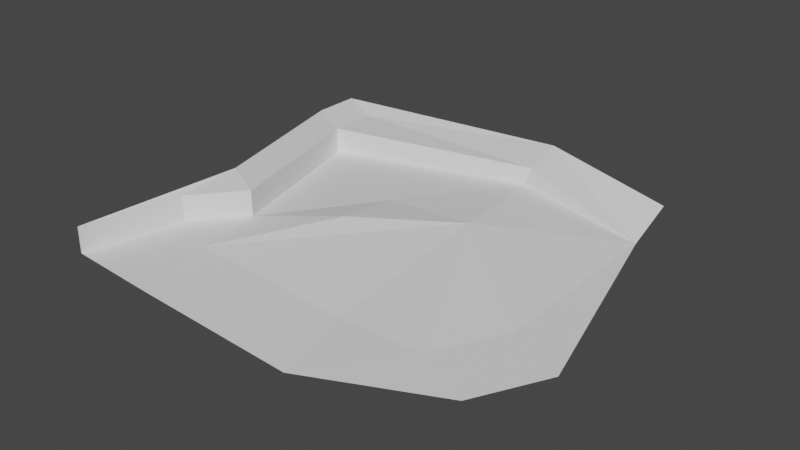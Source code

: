 # Source: field.blend  (saved by Blender 2.80.75; exported with 4.5.12 LTS)
import bpy
from mathutils import Matrix  # noqa: F401  (used for matrix-valued properties, if any)

bpy.ops.wm.read_factory_settings(use_empty=True)
scene = bpy.context.scene
scene.name = 'Scene'

# ---- collections
col_collection = bpy.data.collections.new('Collection'); scene.collection.children.link(col_collection)

# ---- world
world_world = bpy.data.worlds.new('World'); scene.world = world_world
world_world.use_nodes = True; world_world.node_tree.nodes.clear()
_N = world_world.node_tree.nodes; _L = world_world.node_tree.links
n0 = _N.new('ShaderNodeOutputWorld'); n0.name = 'World Output'; n0.location = (300, 300)
n1 = _N.new('ShaderNodeBackground'); n1.name = 'Background'; n1.location = (10, 300)
n1.inputs[0].default_value = (0.05088, 0.05088, 0.05088, 1.0)
_L.new(n1.outputs[0], n0.inputs[0])
n0.is_active_output = True
world_world.color = (0.05088, 0.05088, 0.05088)
world_world.use_sun_shadow = False
world_world.sun_shadow_jitter_overblur = 0.0

# ---- meshes
me_plane = bpy.data.meshes.new('Plane')
me_plane.from_pydata([(-1.0, -1.0, 0.07187), (0.7982, 0.1044, 0.1471), (-1.552, 0.8194, 0.0), (0.6539, 1.259, 0.08484), (2.082, -1.0, 0.0), (2.082, 1.0, 0.0), (-0.8916, -1.724, 0.07187), (0.79, -1.724, -0.02383), (1.699, -1.724, 1.863e-09), (-1.0, -1.0, 0.3462), (-1.552, 0.8194, 0.2744), (0.6891, 1.289, 0.2775), (2.082, 1.504, 0.2026), (-1.552, 1.324, 0.2744), (0.6539, 1.764, 0.3592), (-1.396, -0.8345, 0.4108), (-1.948, 0.9849, 0.339), (-1.948, 1.489, 0.339), (-0.1756, -0.5781, 0.1716), (-0.173, 0.1295, 0.07835), (-1.426, -1.498, 0.07187), (-1.426, -1.498, 0.3462), (-1.644, -2.526, 0.07187), (-1.644, -2.526, 0.3462), (-0.665, -2.592, 0.07187), (1.017, -2.592, -0.02383), (2.697, -1.306, 0.0), (2.315, -2.03, 1.863e-09)], [], [(2, 3, 19, 0), (3, 1, 19), (3, 5, 1), (5, 4, 1), (6, 1, 7), (0, 18, 6), (1, 4, 8), (8, 7, 1), (3, 2, 10, 11), (2, 0, 9, 10), (3, 11, 5), (11, 14, 5), (11, 10, 13, 14), (14, 12, 5), (13, 10, 16, 17), (10, 9, 15, 16), (13, 17, 14), (1, 18, 19), (18, 0, 19), (18, 1, 6), (9, 0, 20, 21), (21, 20, 22, 23), (9, 21, 15), (21, 23, 15), (0, 6, 20), (20, 6, 22), (6, 7, 25, 24), (6, 24, 22), (7, 8, 25), (8, 4, 26, 27), (8, 27, 25), (5, 26, 4)])
_uv = me_plane.uv_layers.new(name='UVMap')
_uv.uv.foreach_set('vector', [0.0, 0.0, 0.0, 0.0, 0.0, 0.0, 0.0, 0.0, 0.0, 0.0, 0.0, 0.0, 0.0, 0.0, 0.0, 0.0, 0.0, 0.0, 0.0, 0.0, 0.0, 0.0, 0.0, 0.0, 0.0, 0.0, 0.0, 0.0, 0.0, 0.0, 0.0, 0.0, 0.0, 0.0, 0.0, 0.0, 0.0, 0.0, 0.0, 0.0, 0.0, 0.0, 0.0, 0.0, 0.0, 0.0, 0.0, 0.0, 0.0, 0.0, 0.0, 0.0, 0.0, 0.0, 0.0, 0.0, 0.0, 0.0, 0.0, 0.0, 0.0, 0.0, 0.0, 0.0, 0.0, 0.0, 0.0, 0.0, 0.0, 0.0, 0.0, 0.0, 0.0, 0.0, 0.0, 0.0, 0.0, 0.0, 0.0, 0.0, 0.0, 0.0, 0.0, 0.0, 0.0, 0.0, 0.0, 0.0, 0.0, 0.0, 0.0, 0.0, 0.0, 0.0, 0.0, 0.0, 0.0, 0.0, 0.0, 0.0, 0.0, 0.0, 0.0, 0.0, 0.0, 0.0, 0.0, 0.0, 0.0, 0.0, 0.0, 0.0, 0.0, 0.0, 0.0, 0.0, 0.0, 0.0, 0.0, 0.0, 0.0, 0.0, 0.0, 0.0, 0.0, 0.0, 0.0, 0.0, 0.0, 0.0, 0.0, 0.0, 0.0, 0.0, 0.0, 0.0, 0.0, 0.0, 0.0, 0.0, 0.0, 0.0, 0.0, 0.0, 0.0, 0.0, 0.0, 0.0, 0.0, 0.0, 0.0, 0.0, 0.0, 0.0, 0.0, 0.0, 0.0, 0.0, 0.0, 0.0, 0.0, 0.0, 0.0, 0.0, 0.0, 0.0, 0.0, 0.0, 0.0, 0.0, 0.0, 0.0, 0.0, 0.0, 0.0, 0.0, 0.0, 0.0, 0.0, 0.0, 0.0, 0.0, 0.0, 0.0, 0.0, 0.0, 0.0, 0.0, 0.0, 0.0, 0.0, 0.0, 0.0, 0.0, 0.0, 0.0, 0.0, 0.0, 0.0, 0.0, 0.0, 0.0, 0.0, 0.0, 0.0, 0.0, 0.0, 0.0, 0.0, 0.0, 0.0, 0.0])
me_plane.use_remesh_preserve_volume = False
me_plane.use_remesh_preserve_attributes = False
me_plane.use_mirror_vertex_groups = False
me_plane.update()
me_suzanne = bpy.data.meshes.new('Suzanne')
me_suzanne.from_pydata([(0.4375, -0.7656, 0.1641), (-0.4375, -0.7656, 0.1641), (0.5, -0.6875, 0.09375), (-0.5, -0.6875, 0.09375), (0.5469, -0.5781, 0.05469), (-0.5469, -0.5781, 0.05469), (0.3516, -0.6172, -0.02344), (-0.3516, -0.6172, -0.02344), (0.3516, -0.7188, 0.03125), (-0.3516, -0.7188, 0.03125), (0.3516, -0.7812, 0.1328), (-0.3516, -0.7812, 0.1328), (0.2734, -0.7969, 0.1641), (-0.2734, -0.7969, 0.1641), (0.2031, -0.7422, 0.09375), (-0.2031, -0.7422, 0.09375), (0.1562, -0.6484, 0.05469), (-0.1562, -0.6484, 0.05469), (0.07812, -0.6562, 0.2422), (-0.07812, -0.6562, 0.2422), (0.1406, -0.7422, 0.2422), (-0.1406, -0.7422, 0.2422), (0.2422, -0.7969, 0.2422), (-0.2422, -0.7969, 0.2422), (0.2734, -0.7969, 0.3281), (-0.2734, -0.7969, 0.3281), (0.2031, -0.7422, 0.3906), (-0.2031, -0.7422, 0.3906), (0.1562, -0.6484, 0.4375), (-0.1562, -0.6484, 0.4375), (0.3516, -0.6172, 0.5156), (-0.3516, -0.6172, 0.5156), (0.3516, -0.7188, 0.4531), (-0.3516, -0.7188, 0.4531), (0.3516, -0.7812, 0.3594), (-0.3516, -0.7812, 0.3594), (0.4375, -0.7656, 0.3281), (-0.4375, -0.7656, 0.3281), (0.5, -0.6875, 0.3906), (-0.5, -0.6875, 0.3906), (0.5469, -0.5781, 0.4375), (-0.5469, -0.5781, 0.4375), (0.625, -0.5625, 0.2422), (-0.625, -0.5625, 0.2422), (0.5625, -0.6719, 0.2422), (-0.5625, -0.6719, 0.2422), (0.4688, -0.7578, 0.2422), (-0.4688, -0.7578, 0.2422), (0.4766, -0.7734, 0.2422), (-0.4766, -0.7734, 0.2422), (0.4453, -0.7812, 0.3359), (-0.4453, -0.7812, 0.3359), (0.3516, -0.8047, 0.375), (-0.3516, -0.8047, 0.375), (0.2656, -0.8203, 0.3359), (-0.2656, -0.8203, 0.3359), (0.2266, -0.8203, 0.2422), (-0.2266, -0.8203, 0.2422), (0.2656, -0.8203, 0.1562), (-0.2656, -0.8203, 0.1562), (0.3516, -0.8281, 0.2422), (-0.3516, -0.8281, 0.2422), (0.3516, -0.8047, 0.1172), (-0.3516, -0.8047, 0.1172), (0.4453, -0.7812, 0.1562), (-0.4453, -0.7812, 0.1562), (0.0, -0.7422, 0.4297), (0.0, -0.8203, 0.3516), (0.0, -0.7344, -0.6797), (0.0, -0.7812, -0.3203), (0.0, -0.7969, -0.1875), (0.0, -0.7188, -0.7734), (0.0, -0.6016, 0.4062), (0.0, -0.5703, 0.5703), (0.0, 0.5469, 0.8984), (0.0, 0.8516, 0.5625), (0.0, 0.8281, 0.07031), (0.0, 0.3516, -0.3828), (0.2031, -0.5625, -0.1875), (-0.2031, -0.5625, -0.1875), (0.3125, -0.5703, -0.4375), (-0.3125, -0.5703, -0.4375), (0.3516, -0.5703, -0.6953), (-0.3516, -0.5703, -0.6953), (0.3672, -0.5312, -0.8906), (-0.3672, -0.5312, -0.8906), (0.3281, -0.5234, -0.9453), (-0.3281, -0.5234, -0.9453), (0.1797, -0.5547, -0.9688), (-0.1797, -0.5547, -0.9688), (0.0, -0.5781, -0.9844), (0.4375, -0.5312, -0.1406), (-0.4375, -0.5312, -0.1406), (0.6328, -0.5391, -0.03906), (-0.6328, -0.5391, -0.03906), (0.8281, -0.4453, 0.1484), (-0.8281, -0.4453, 0.1484), (0.8594, -0.5938, 0.4297), (-0.8594, -0.5938, 0.4297), (0.7109, -0.625, 0.4844), (-0.7109, -0.625, 0.4844), (0.4922, -0.6875, 0.6016), (-0.4922, -0.6875, 0.6016), (0.3203, -0.7344, 0.7578), (-0.3203, -0.7344, 0.7578), (0.1562, -0.7578, 0.7188), (-0.1562, -0.7578, 0.7188), (0.0625, -0.75, 0.4922), (-0.0625, -0.75, 0.4922), (0.1641, -0.7734, 0.4141), (-0.1641, -0.7734, 0.4141), (0.125, -0.7656, 0.3047), (-0.125, -0.7656, 0.3047), (0.2031, -0.7422, 0.09375), (-0.2031, -0.7422, 0.09375), (0.375, -0.7031, 0.01562), (-0.375, -0.7031, 0.01562), (0.4922, -0.6719, 0.0625), (-0.4922, -0.6719, 0.0625), (0.625, -0.6484, 0.1875), (-0.625, -0.6484, 0.1875), (0.6406, -0.6484, 0.2969), (-0.6406, -0.6484, 0.2969), (0.6016, -0.6641, 0.375), (-0.6016, -0.6641, 0.375), (0.4297, -0.7188, 0.4375), (-0.4297, -0.7188, 0.4375), (0.25, -0.7578, 0.4688), (-0.25, -0.7578, 0.4688), (0.0, -0.7344, -0.7656), (0.1094, -0.7344, -0.7188), (-0.1094, -0.7344, -0.7188), (0.1172, -0.7109, -0.8359), (-0.1172, -0.7109, -0.8359), (0.0625, -0.6953, -0.8828), (-0.0625, -0.6953, -0.8828), (0.0, -0.6875, -0.8906), (0.0, -0.75, -0.1953), (0.0, -0.7422, -0.1406), (0.1016, -0.7422, -0.1484), (-0.1016, -0.7422, -0.1484), (0.125, -0.75, -0.2266), (-0.125, -0.75, -0.2266), (0.08594, -0.7422, -0.2891), (-0.08594, -0.7422, -0.2891), (0.3984, -0.6719, -0.04688), (-0.3984, -0.6719, -0.04688), (0.6172, -0.625, 0.05469), (-0.6172, -0.625, 0.05469), (0.7266, -0.6016, 0.2031), (-0.7266, -0.6016, 0.2031), (0.7422, -0.6562, 0.375), (-0.7422, -0.6562, 0.375), (0.6875, -0.7266, 0.4141), (-0.6875, -0.7266, 0.4141), (0.4375, -0.7969, 0.5469), (-0.4375, -0.7969, 0.5469), (0.3125, -0.8359, 0.6406), (-0.3125, -0.8359, 0.6406), (0.2031, -0.8516, 0.6172), (-0.2031, -0.8516, 0.6172), (0.1016, -0.8438, 0.4297), (-0.1016, -0.8438, 0.4297), (0.125, -0.8125, -0.1016), (-0.125, -0.8125, -0.1016), (0.2109, -0.7109, -0.4453), (-0.2109, -0.7109, -0.4453), (0.25, -0.6875, -0.7031), (-0.25, -0.6875, -0.7031), (0.2656, -0.6641, -0.8203), (-0.2656, -0.6641, -0.8203), (0.2344, -0.6328, -0.9141), (-0.2344, -0.6328, -0.9141), (0.1641, -0.6328, -0.9297), (-0.1641, -0.6328, -0.9297), (0.0, -0.6406, -0.9453), (0.0, -0.7266, 0.04688), (0.0, -0.7656, 0.2109), (0.3281, -0.7422, 0.4766), (-0.3281, -0.7422, 0.4766), (0.1641, -0.75, 0.1406), (-0.1641, -0.75, 0.1406), (0.1328, -0.7578, 0.2109), (-0.1328, -0.7578, 0.2109), (0.1172, -0.7344, -0.6875), (-0.1172, -0.7344, -0.6875), (0.07812, -0.75, -0.4453), (-0.07812, -0.75, -0.4453), (0.0, -0.75, -0.4453), (0.0, -0.7422, -0.3281), (0.09375, -0.7812, -0.2734), (-0.09375, -0.7812, -0.2734), (0.1328, -0.7969, -0.2266), (-0.1328, -0.7969, -0.2266), (0.1094, -0.7812, -0.1328), (-0.1094, -0.7812, -0.1328), (0.03906, -0.7812, -0.125), (-0.03906, -0.7812, -0.125), (0.0, -0.8281, -0.2031), (0.04688, -0.8125, -0.1484), (-0.04688, -0.8125, -0.1484), (0.09375, -0.8125, -0.1562), (-0.09375, -0.8125, -0.1562), (0.1094, -0.8281, -0.2266), (-0.1094, -0.8281, -0.2266), (0.07812, -0.8047, -0.25), (-0.07812, -0.8047, -0.25), (0.0, -0.8047, -0.2891), (0.2578, -0.5547, -0.3125), (-0.2578, -0.5547, -0.3125), (0.1641, -0.7109, -0.2422), (-0.1641, -0.7109, -0.2422), (0.1797, -0.7109, -0.3125), (-0.1797, -0.7109, -0.3125), (0.2344, -0.5547, -0.25), (-0.2344, -0.5547, -0.25), (0.0, -0.6875, -0.875), (0.04688, -0.6875, -0.8672), (-0.04688, -0.6875, -0.8672), (0.09375, -0.7109, -0.8203), (-0.09375, -0.7109, -0.8203), (0.09375, -0.7266, -0.7422), (-0.09375, -0.7266, -0.7422), (0.0, -0.6562, -0.7812), (0.09375, -0.6641, -0.75), (-0.09375, -0.6641, -0.75), (0.09375, -0.6406, -0.8125), (-0.09375, -0.6406, -0.8125), (0.04688, -0.6328, -0.8516), (-0.04688, -0.6328, -0.8516), (0.0, -0.6328, -0.8594), (0.1719, -0.7812, 0.2188), (-0.1719, -0.7812, 0.2188), (0.1875, -0.7734, 0.1562), (-0.1875, -0.7734, 0.1562), (0.3359, -0.7578, 0.4297), (-0.3359, -0.7578, 0.4297), (0.2734, -0.7734, 0.4219), (-0.2734, -0.7734, 0.4219), (0.4219, -0.7734, 0.3984), (-0.4219, -0.7734, 0.3984), (0.5625, -0.6953, 0.3516), (-0.5625, -0.6953, 0.3516), (0.5859, -0.6875, 0.2891), (-0.5859, -0.6875, 0.2891), (0.5781, -0.6797, 0.1953), (-0.5781, -0.6797, 0.1953), (0.4766, -0.7188, 0.1016), (-0.4766, -0.7188, 0.1016), (0.375, -0.7422, 0.0625), (-0.375, -0.7422, 0.0625), (0.2266, -0.7812, 0.1094), (-0.2266, -0.7812, 0.1094), (0.1797, -0.7812, 0.2969), (-0.1797, -0.7812, 0.2969), (0.2109, -0.7812, 0.375), (-0.2109, -0.7812, 0.375), (0.2344, -0.7578, 0.3594), (-0.2344, -0.7578, 0.3594), (0.1953, -0.7578, 0.2969), (-0.1953, -0.7578, 0.2969), (0.2422, -0.7578, 0.125), (-0.2422, -0.7578, 0.125), (0.375, -0.7266, 0.08594), (-0.375, -0.7266, 0.08594), (0.4609, -0.7031, 0.1172), (-0.4609, -0.7031, 0.1172), (0.5469, -0.6719, 0.2109), (-0.5469, -0.6719, 0.2109), (0.5547, -0.6719, 0.2812), (-0.5547, -0.6719, 0.2812), (0.5312, -0.6797, 0.3359), (-0.5312, -0.6797, 0.3359), (0.4141, -0.75, 0.3906), (-0.4141, -0.75, 0.3906), (0.2812, -0.7656, 0.3984), (-0.2812, -0.7656, 0.3984), (0.3359, -0.75, 0.4062), (-0.3359, -0.75, 0.4062), (0.2031, -0.75, 0.1719), (-0.2031, -0.75, 0.1719), (0.1953, -0.75, 0.2266), (-0.1953, -0.75, 0.2266), (0.1094, -0.6094, 0.4609), (-0.1094, -0.6094, 0.4609), (0.1953, -0.6172, 0.6641), (-0.1953, -0.6172, 0.6641), (0.3359, -0.5938, 0.6875), (-0.3359, -0.5938, 0.6875), (0.4844, -0.5547, 0.5547), (-0.4844, -0.5547, 0.5547), (0.6797, -0.4922, 0.4531), (-0.6797, -0.4922, 0.4531), (0.7969, -0.4609, 0.4062), (-0.7969, -0.4609, 0.4062), (0.7734, -0.375, 0.1641), (-0.7734, -0.375, 0.1641), (0.6016, -0.4141, 0.0), (-0.6016, -0.4141, 0.0), (0.4375, -0.4688, -0.09375), (-0.4375, -0.4688, -0.09375), (0.0, -0.2891, 0.8984), (0.0, 0.07812, 0.9844), (0.0, 0.6719, -0.1953), (0.0, -0.1875, -0.4609), (0.0, -0.4609, -0.9766), (0.0, -0.3438, -0.8047), (0.0, -0.3203, -0.5703), (0.0, -0.2812, -0.4844), (0.8516, -0.05469, 0.2344), (-0.8516, -0.05469, 0.2344), (0.8594, 0.04688, 0.3203), (-0.8594, 0.04688, 0.3203), (0.7734, 0.4375, 0.2656), (-0.7734, 0.4375, 0.2656), (0.4609, 0.7031, 0.4375), (-0.4609, 0.7031, 0.4375), (0.7344, -0.07031, -0.04688), (-0.7344, -0.07031, -0.04688), (0.5938, 0.1641, -0.125), (-0.5938, 0.1641, -0.125), (0.6406, 0.4297, -0.007812), (-0.6406, 0.4297, -0.007812), (0.3359, 0.6641, 0.05469), (-0.3359, 0.6641, 0.05469), (0.2344, -0.4062, -0.3516), (-0.2344, -0.4062, -0.3516), (0.1797, -0.2578, -0.4141), (-0.1797, -0.2578, -0.4141), (0.2891, -0.3828, -0.7109), (-0.2891, -0.3828, -0.7109), (0.25, -0.3906, -0.5), (-0.25, -0.3906, -0.5), (0.3281, -0.3984, -0.9141), (-0.3281, -0.3984, -0.9141), (0.1406, -0.3672, -0.7578), (-0.1406, -0.3672, -0.7578), (0.125, -0.3594, -0.5391), (-0.125, -0.3594, -0.5391), (0.1641, -0.4375, -0.9453), (-0.1641, -0.4375, -0.9453), (0.2188, -0.4297, -0.2812), (-0.2188, -0.4297, -0.2812), (0.2109, -0.4688, -0.2266), (-0.2109, -0.4688, -0.2266), (0.2031, -0.5, -0.1719), (-0.2031, -0.5, -0.1719), (0.2109, -0.1641, -0.3906), (-0.2109, -0.1641, -0.3906), (0.2969, 0.2656, -0.3125), (-0.2969, 0.2656, -0.3125), (0.3438, 0.5391, -0.1484), (-0.3438, 0.5391, -0.1484), (0.4531, 0.3828, 0.8672), (-0.4531, 0.3828, 0.8672), (0.4531, 0.07031, 0.9297), (-0.4531, 0.07031, 0.9297), (0.4531, -0.2344, 0.8516), (-0.4531, -0.2344, 0.8516), (0.4609, -0.4297, 0.5234), (-0.4609, -0.4297, 0.5234), (0.7266, -0.3359, 0.4062), (-0.7266, -0.3359, 0.4062), (0.6328, -0.2812, 0.4531), (-0.6328, -0.2812, 0.4531), (0.6406, -0.05469, 0.7031), (-0.6406, -0.05469, 0.7031), (0.7969, -0.125, 0.5625), (-0.7969, -0.125, 0.5625), (0.7969, 0.1172, 0.6172), (-0.7969, 0.1172, 0.6172), (0.6406, 0.1953, 0.75), (-0.6406, 0.1953, 0.75), (0.6406, 0.4453, 0.6797), (-0.6406, 0.4453, 0.6797), (0.7969, 0.3594, 0.5391), (-0.7969, 0.3594, 0.5391), (0.6172, 0.5859, 0.3281), (-0.6172, 0.5859, 0.3281), (0.4844, 0.5469, 0.02344), (-0.4844, 0.5469, 0.02344), (0.8203, 0.2031, 0.3281), (-0.8203, 0.2031, 0.3281), (0.4062, -0.1484, -0.1719), (-0.4062, -0.1484, -0.1719), (0.4297, 0.2109, -0.1953), (-0.4297, 0.2109, -0.1953), (0.8906, 0.2344, 0.4062), (-0.8906, 0.2344, 0.4062), (0.7734, 0.125, -0.1406), (-0.7734, 0.125, -0.1406), (1.039, 0.3281, -0.1016), (-1.039, 0.3281, -0.1016), (1.281, 0.4297, 0.05469), (-1.281, 0.4297, 0.05469), (1.352, 0.4219, 0.3203), (-1.352, 0.4219, 0.3203), (1.234, 0.4219, 0.5078), (-1.234, 0.4219, 0.5078), (1.023, 0.3125, 0.4766), (-1.023, 0.3125, 0.4766), (1.016, 0.2891, 0.4141), (-1.016, 0.2891, 0.4141), (1.188, 0.3906, 0.4375), (-1.188, 0.3906, 0.4375), (1.266, 0.4062, 0.2891), (-1.266, 0.4062, 0.2891), (1.211, 0.4062, 0.07812), (-1.211, 0.4062, 0.07812), (1.031, 0.3047, -0.03906), (-1.031, 0.3047, -0.03906), (0.8281, 0.1328, -0.07031), (-0.8281, 0.1328, -0.07031), (0.9219, 0.2188, 0.3594), (-0.9219, 0.2188, 0.3594), (0.9453, 0.2891, 0.3047), (-0.9453, 0.2891, 0.3047), (0.8828, 0.2109, -0.02344), (-0.8828, 0.2109, -0.02344), (1.039, 0.3672, 0.0), (-1.039, 0.3672, 0.0), (1.188, 0.4453, 0.09375), (-1.188, 0.4453, 0.09375), (1.234, 0.4453, 0.25), (-1.234, 0.4453, 0.25), (1.172, 0.4375, 0.3594), (-1.172, 0.4375, 0.3594), (1.023, 0.3594, 0.3438), (-1.023, 0.3594, 0.3438), (0.8438, 0.2109, 0.2891), (-0.8438, 0.2109, 0.2891), (0.8359, 0.2734, 0.1719), (-0.8359, 0.2734, 0.1719), (0.7578, 0.2734, 0.09375), (-0.7578, 0.2734, 0.09375), (0.8203, 0.2734, 0.08594), (-0.8203, 0.2734, 0.08594), (0.8438, 0.2734, 0.01562), (-0.8438, 0.2734, 0.01562), (0.8125, 0.2734, -0.01562), (-0.8125, 0.2734, -0.01562), (0.7266, 0.07031, 0.0), (-0.7266, 0.07031, 0.0), (0.7188, 0.1719, -0.02344), (-0.7188, 0.1719, -0.02344), (0.7188, 0.1875, 0.03906), (-0.7188, 0.1875, 0.03906), (0.7969, 0.2109, 0.2031), (-0.7969, 0.2109, 0.2031), (0.8906, 0.2656, 0.2422), (-0.8906, 0.2656, 0.2422), (0.8906, 0.3203, 0.2344), (-0.8906, 0.3203, 0.2344), (0.8125, 0.3203, -0.01562), (-0.8125, 0.3203, -0.01562), (0.8516, 0.3203, 0.01562), (-0.8516, 0.3203, 0.01562), (0.8281, 0.3203, 0.07812), (-0.8281, 0.3203, 0.07812), (0.7656, 0.3203, 0.09375), (-0.7656, 0.3203, 0.09375), (0.8438, 0.3203, 0.1719), (-0.8438, 0.3203, 0.1719), (1.039, 0.4141, 0.3281), (-1.039, 0.4141, 0.3281), (1.188, 0.4844, 0.3438), (-1.188, 0.4844, 0.3438), (1.258, 0.4922, 0.2422), (-1.258, 0.4922, 0.2422), (1.211, 0.4844, 0.08594), (-1.211, 0.4844, 0.08594), (1.047, 0.4219, 0.0), (-1.047, 0.4219, 0.0), (0.8828, 0.2656, -0.01562), (-0.8828, 0.2656, -0.01562), (0.9531, 0.3438, 0.2891), (-0.9531, 0.3438, 0.2891), (0.8906, 0.3281, 0.1094), (-0.8906, 0.3281, 0.1094), (0.9375, 0.3359, 0.0625), (-0.9375, 0.3359, 0.0625), (1.0, 0.3672, 0.125), (-1.0, 0.3672, 0.125), (0.9609, 0.3516, 0.1719), (-0.9609, 0.3516, 0.1719), (1.016, 0.375, 0.2344), (-1.016, 0.375, 0.2344), (1.055, 0.3828, 0.1875), (-1.055, 0.3828, 0.1875), (1.109, 0.3906, 0.2109), (-1.109, 0.3906, 0.2109), (1.086, 0.3906, 0.2734), (-1.086, 0.3906, 0.2734), (1.023, 0.4844, 0.4375), (-1.023, 0.4844, 0.4375), (1.25, 0.5469, 0.4688), (-1.25, 0.5469, 0.4688), (1.367, 0.5, 0.2969), (-1.367, 0.5, 0.2969), (1.312, 0.5312, 0.05469), (-1.312, 0.5312, 0.05469), (1.039, 0.4922, -0.08594), (-1.039, 0.4922, -0.08594), (0.7891, 0.3281, -0.125), (-0.7891, 0.3281, -0.125), (0.8594, 0.3828, 0.3828), (-0.8594, 0.3828, 0.3828)], [], [(46, 0, 2, 44), (3, 1, 47, 45), (44, 2, 4, 42), (5, 3, 45, 43), (2, 8, 6, 4), (7, 9, 3, 5), (0, 10, 8, 2), (9, 11, 1, 3), (10, 12, 14, 8), (15, 13, 11, 9), (8, 14, 16, 6), (17, 15, 9, 7), (14, 20, 18, 16), (19, 21, 15, 17), (12, 22, 20, 14), (21, 23, 13, 15), (22, 24, 26, 20), (27, 25, 23, 21), (20, 26, 28, 18), (29, 27, 21, 19), (26, 32, 30, 28), (31, 33, 27, 29), (24, 34, 32, 26), (33, 35, 25, 27), (34, 36, 38, 32), (39, 37, 35, 33), (32, 38, 40, 30), (41, 39, 33, 31), (38, 44, 42, 40), (43, 45, 39, 41), (36, 46, 44, 38), (45, 47, 37, 39), (46, 36, 50, 48), (51, 37, 47, 49), (36, 34, 52, 50), (53, 35, 37, 51), (34, 24, 54, 52), (55, 25, 35, 53), (24, 22, 56, 54), (57, 23, 25, 55), (22, 12, 58, 56), (59, 13, 23, 57), (12, 10, 62, 58), (63, 11, 13, 59), (10, 0, 64, 62), (65, 1, 11, 63), (0, 46, 48, 64), (49, 47, 1, 65), (60, 64, 48), (49, 65, 61), (62, 64, 60), (61, 65, 63), (60, 58, 62), (63, 59, 61), (60, 56, 58), (59, 57, 61), (60, 54, 56), (57, 55, 61), (60, 52, 54), (55, 53, 61), (60, 50, 52), (53, 51, 61), (60, 48, 50), (51, 49, 61), (88, 173, 175, 90), (175, 174, 89, 90), (86, 171, 173, 88), (174, 172, 87, 89), (84, 169, 171, 86), (172, 170, 85, 87), (82, 167, 169, 84), (170, 168, 83, 85), (80, 165, 167, 82), (168, 166, 81, 83), (78, 91, 145, 163), (146, 92, 79, 164), (91, 93, 147, 145), (148, 94, 92, 146), (93, 95, 149, 147), (150, 96, 94, 148), (95, 97, 151, 149), (152, 98, 96, 150), (97, 99, 153, 151), (154, 100, 98, 152), (99, 101, 155, 153), (156, 102, 100, 154), (101, 103, 157, 155), (158, 104, 102, 156), (103, 105, 159, 157), (160, 106, 104, 158), (105, 107, 161, 159), (162, 108, 106, 160), (107, 66, 67, 161), (67, 66, 108, 162), (109, 127, 159, 161), (160, 128, 110, 162), (127, 178, 157, 159), (158, 179, 128, 160), (125, 155, 157, 178), (158, 156, 126, 179), (123, 153, 155, 125), (156, 154, 124, 126), (121, 151, 153, 123), (154, 152, 122, 124), (119, 149, 151, 121), (152, 150, 120, 122), (117, 147, 149, 119), (150, 148, 118, 120), (115, 145, 147, 117), (148, 146, 116, 118), (113, 163, 145, 115), (146, 164, 114, 116), (113, 180, 176, 163), (176, 181, 114, 164), (109, 161, 67, 111), (67, 162, 110, 112), (111, 67, 177, 182), (177, 67, 112, 183), (176, 180, 182, 177), (183, 181, 176, 177), (134, 136, 175, 173), (175, 136, 135, 174), (132, 134, 173, 171), (174, 135, 133, 172), (130, 132, 171, 169), (172, 133, 131, 170), (165, 186, 184, 167), (185, 187, 166, 168), (130, 169, 167, 184), (168, 170, 131, 185), (143, 189, 188, 186), (188, 189, 144, 187), (184, 186, 188, 68), (188, 187, 185, 68), (129, 130, 184, 68), (185, 131, 129, 68), (141, 192, 190, 143), (191, 193, 142, 144), (139, 194, 192, 141), (193, 195, 140, 142), (138, 196, 194, 139), (195, 197, 138, 140), (137, 70, 196, 138), (197, 70, 137, 138), (189, 143, 190, 69), (191, 144, 189, 69), (69, 190, 205, 207), (206, 191, 69, 207), (70, 198, 199, 196), (200, 198, 70, 197), (196, 199, 201, 194), (202, 200, 197, 195), (194, 201, 203, 192), (204, 202, 195, 193), (192, 203, 205, 190), (206, 204, 193, 191), (198, 203, 201, 199), (202, 204, 198, 200), (198, 207, 205, 203), (206, 207, 198, 204), (138, 139, 163, 176), (164, 140, 138, 176), (139, 141, 210, 163), (211, 142, 140, 164), (141, 143, 212, 210), (213, 144, 142, 211), (143, 186, 165, 212), (166, 187, 144, 213), (80, 208, 212, 165), (213, 209, 81, 166), (208, 214, 210, 212), (211, 215, 209, 213), (78, 163, 210, 214), (211, 164, 79, 215), (130, 129, 71, 221), (71, 129, 131, 222), (132, 130, 221, 219), (222, 131, 133, 220), (134, 132, 219, 217), (220, 133, 135, 218), (136, 134, 217, 216), (218, 135, 136, 216), (216, 217, 228, 230), (229, 218, 216, 230), (217, 219, 226, 228), (227, 220, 218, 229), (219, 221, 224, 226), (225, 222, 220, 227), (221, 71, 223, 224), (223, 71, 222, 225), (223, 230, 228, 224), (229, 230, 223, 225), (224, 228, 226), (227, 229, 225), (182, 180, 233, 231), (234, 181, 183, 232), (111, 182, 231, 253), (232, 183, 112, 254), (109, 111, 253, 255), (254, 112, 110, 256), (180, 113, 251, 233), (252, 114, 181, 234), (113, 115, 249, 251), (250, 116, 114, 252), (115, 117, 247, 249), (248, 118, 116, 250), (117, 119, 245, 247), (246, 120, 118, 248), (119, 121, 243, 245), (244, 122, 120, 246), (121, 123, 241, 243), (242, 124, 122, 244), (123, 125, 239, 241), (240, 126, 124, 242), (125, 178, 235, 239), (236, 179, 126, 240), (178, 127, 237, 235), (238, 128, 179, 236), (127, 109, 255, 237), (256, 110, 128, 238), (237, 255, 257, 275), (258, 256, 238, 276), (235, 237, 275, 277), (276, 238, 236, 278), (239, 235, 277, 273), (278, 236, 240, 274), (241, 239, 273, 271), (274, 240, 242, 272), (243, 241, 271, 269), (272, 242, 244, 270), (245, 243, 269, 267), (270, 244, 246, 268), (247, 245, 267, 265), (268, 246, 248, 266), (249, 247, 265, 263), (266, 248, 250, 264), (251, 249, 263, 261), (264, 250, 252, 262), (233, 251, 261, 279), (262, 252, 234, 280), (255, 253, 259, 257), (260, 254, 256, 258), (253, 231, 281, 259), (282, 232, 254, 260), (231, 233, 279, 281), (280, 234, 232, 282), (66, 107, 283, 72), (284, 108, 66, 72), (107, 105, 285, 283), (286, 106, 108, 284), (105, 103, 287, 285), (288, 104, 106, 286), (103, 101, 289, 287), (290, 102, 104, 288), (101, 99, 291, 289), (292, 100, 102, 290), (99, 97, 293, 291), (294, 98, 100, 292), (97, 95, 295, 293), (296, 96, 98, 294), (95, 93, 297, 295), (298, 94, 96, 296), (93, 91, 299, 297), (300, 92, 94, 298), (307, 308, 327, 337), (328, 308, 307, 338), (306, 307, 337, 335), (338, 307, 306, 336), (305, 306, 335, 339), (336, 306, 305, 340), (88, 90, 305, 339), (305, 90, 89, 340), (86, 88, 339, 333), (340, 89, 87, 334), (84, 86, 333, 329), (334, 87, 85, 330), (82, 84, 329, 331), (330, 85, 83, 332), (329, 335, 337, 331), (338, 336, 330, 332), (329, 333, 339, 335), (340, 334, 330, 336), (325, 331, 337, 327), (338, 332, 326, 328), (80, 82, 331, 325), (332, 83, 81, 326), (208, 341, 343, 214), (344, 342, 209, 215), (80, 325, 341, 208), (342, 326, 81, 209), (78, 214, 343, 345), (344, 215, 79, 346), (78, 345, 299, 91), (300, 346, 79, 92), (76, 323, 351, 303), (352, 324, 76, 303), (303, 351, 349, 77), (350, 352, 303, 77), (77, 349, 347, 304), (348, 350, 77, 304), (304, 347, 327, 308), (328, 348, 304, 308), (325, 327, 347, 341), (348, 328, 326, 342), (295, 297, 317, 309), (318, 298, 296, 310), (75, 315, 323, 76), (324, 316, 75, 76), (301, 357, 355, 302), (356, 358, 301, 302), (302, 355, 353, 74), (354, 356, 302, 74), (74, 353, 315, 75), (316, 354, 74, 75), (291, 293, 361, 363), (362, 294, 292, 364), (363, 361, 367, 365), (368, 362, 364, 366), (365, 367, 369, 371), (370, 368, 366, 372), (371, 369, 375, 373), (376, 370, 372, 374), (313, 377, 373, 375), (374, 378, 314, 376), (315, 353, 373, 377), (374, 354, 316, 378), (353, 355, 371, 373), (372, 356, 354, 374), (355, 357, 365, 371), (366, 358, 356, 372), (357, 359, 363, 365), (364, 360, 358, 366), (289, 291, 363, 359), (364, 292, 290, 360), (73, 359, 357, 301), (358, 360, 73, 301), (283, 285, 287, 289), (288, 286, 284, 290), (283, 289, 359, 73), (360, 290, 284, 73), (72, 283, 73), (73, 284, 72), (293, 295, 309, 361), (310, 296, 294, 362), (309, 311, 367, 361), (368, 312, 310, 362), (311, 381, 369, 367), (370, 382, 312, 368), (313, 375, 369, 381), (370, 376, 314, 382), (347, 349, 385, 383), (386, 350, 348, 384), (317, 383, 385, 319), (386, 384, 318, 320), (297, 299, 383, 317), (384, 300, 298, 318), (299, 343, 341, 383), (342, 344, 300, 384), (341, 347, 383), (384, 348, 342), (299, 345, 343), (344, 346, 300), (313, 321, 379, 377), (380, 322, 314, 378), (315, 377, 379, 323), (380, 378, 316, 324), (319, 385, 379, 321), (380, 386, 320, 322), (349, 351, 379, 385), (380, 352, 350, 386), (323, 379, 351), (352, 380, 324), (399, 387, 413, 401), (414, 388, 400, 402), (399, 401, 403, 397), (404, 402, 400, 398), (397, 403, 405, 395), (406, 404, 398, 396), (395, 405, 407, 393), (408, 406, 396, 394), (393, 407, 409, 391), (410, 408, 394, 392), (391, 409, 411, 389), (412, 410, 392, 390), (409, 419, 417, 411), (418, 420, 410, 412), (407, 421, 419, 409), (420, 422, 408, 410), (405, 423, 421, 407), (422, 424, 406, 408), (403, 425, 423, 405), (424, 426, 404, 406), (401, 427, 425, 403), (426, 428, 402, 404), (401, 413, 415, 427), (416, 414, 402, 428), (317, 319, 443, 441), (444, 320, 318, 442), (319, 389, 411, 443), (412, 390, 320, 444), (309, 317, 441, 311), (442, 318, 310, 312), (381, 429, 413, 387), (414, 430, 382, 388), (411, 417, 439, 443), (440, 418, 412, 444), (437, 445, 443, 439), (444, 446, 438, 440), (433, 445, 437, 435), (438, 446, 434, 436), (431, 447, 445, 433), (446, 448, 432, 434), (429, 447, 431, 449), (432, 448, 430, 450), (413, 429, 449, 415), (450, 430, 414, 416), (311, 447, 429, 381), (430, 448, 312, 382), (311, 441, 445, 447), (446, 442, 312, 448), (441, 443, 445), (446, 444, 442), (415, 449, 451, 475), (452, 450, 416, 476), (449, 431, 461, 451), (462, 432, 450, 452), (431, 433, 459, 461), (460, 434, 432, 462), (433, 435, 457, 459), (458, 436, 434, 460), (435, 437, 455, 457), (456, 438, 436, 458), (437, 439, 453, 455), (454, 440, 438, 456), (439, 417, 473, 453), (474, 418, 440, 454), (427, 415, 475, 463), (476, 416, 428, 464), (425, 427, 463, 465), (464, 428, 426, 466), (423, 425, 465, 467), (466, 426, 424, 468), (421, 423, 467, 469), (468, 424, 422, 470), (419, 421, 469, 471), (470, 422, 420, 472), (417, 419, 471, 473), (472, 420, 418, 474), (457, 455, 479, 477), (480, 456, 458, 478), (477, 479, 481, 483), (482, 480, 478, 484), (483, 481, 487, 485), (488, 482, 484, 486), (485, 487, 489, 491), (490, 488, 486, 492), (463, 475, 485, 491), (486, 476, 464, 492), (451, 483, 485, 475), (486, 484, 452, 476), (451, 461, 477, 483), (478, 462, 452, 484), (457, 477, 461, 459), (462, 478, 458, 460), (453, 473, 479, 455), (480, 474, 454, 456), (471, 481, 479, 473), (480, 482, 472, 474), (469, 487, 481, 471), (482, 488, 470, 472), (467, 489, 487, 469), (488, 490, 468, 470), (465, 491, 489, 467), (490, 492, 466, 468), (463, 491, 465), (466, 492, 464), (391, 389, 503, 501), (504, 390, 392, 502), (393, 391, 501, 499), (502, 392, 394, 500), (395, 393, 499, 497), (500, 394, 396, 498), (397, 395, 497, 495), (498, 396, 398, 496), (399, 397, 495, 493), (496, 398, 400, 494), (387, 399, 493, 505), (494, 400, 388, 506), (493, 501, 503, 505), (504, 502, 494, 506), (493, 495, 499, 501), (500, 496, 494, 502), (495, 497, 499), (500, 498, 496), (313, 381, 387, 505), (388, 382, 314, 506), (313, 505, 503, 321), (504, 506, 314, 322), (319, 321, 503, 389), (504, 322, 320, 390)])
_uv = me_suzanne.uv_layers.new(name='UVMap')
_uv.uv.foreach_set('vector', [0.891, 0.5901, 0.8706, 0.5896, 0.8601, 0.5601, 0.9046, 0.5594, 0.8562, 0.8505, 0.8681, 0.8215, 0.8884, 0.822, 0.9006, 0.8532, 0.9046, 0.5594, 0.8601, 0.5601, 0.853, 0.5216, 0.9202, 0.5245, 0.8475, 0.8887, 0.8562, 0.8505, 0.9006, 0.8532, 0.9147, 0.8887, 0.8601, 0.5601, 0.8289, 0.5908, 0.7985, 0.5695, 0.853, 0.5216, 0.7951, 0.8384, 0.8264, 0.8185, 0.8562, 0.8505, 0.8475, 0.8887, 0.8706, 0.5896, 0.8544, 0.6048, 0.8289, 0.5908, 0.8601, 0.5601, 0.8264, 0.8185, 0.8525, 0.8057, 0.8681, 0.8215, 0.8562, 0.8505, 0.8544, 0.6048, 0.8541, 0.6255, 0.8282, 0.6334, 0.8289, 0.5908, 0.8276, 0.776, 0.8532, 0.785, 0.8525, 0.8057, 0.8264, 0.8185, 0.8289, 0.5908, 0.8282, 0.6334, 0.791, 0.6454, 0.7985, 0.5695, 0.791, 0.7622, 0.8276, 0.776, 0.8264, 0.8185, 0.7951, 0.8384, 0.8282, 0.6334, 0.8552, 0.6685, 0.8424, 0.7025, 0.791, 0.6454, 0.8448, 0.7075, 0.8561, 0.742, 0.8276, 0.776, 0.791, 0.7622, 0.8541, 0.6255, 0.8675, 0.6423, 0.8552, 0.6685, 0.8282, 0.6334, 0.8561, 0.742, 0.8673, 0.7688, 0.8532, 0.785, 0.8276, 0.776, 0.8675, 0.6423, 0.8905, 0.6419, 0.9004, 0.667, 0.8552, 0.6685, 0.9012, 0.7456, 0.8902, 0.7702, 0.8673, 0.7688, 0.8561, 0.742, 0.8552, 0.6685, 0.9004, 0.667, 0.9189, 0.6997, 0.8424, 0.7025, 0.9212, 0.7137, 0.9012, 0.7456, 0.8561, 0.742, 0.8448, 0.7075, 0.9004, 0.667, 0.9319, 0.6368, 0.9684, 0.6453, 0.9189, 0.6997, 0.9682, 0.7702, 0.9314, 0.7771, 0.9012, 0.7456, 0.9212, 0.7137, 0.8905, 0.6419, 0.9059, 0.6279, 0.9319, 0.6368, 0.9004, 0.667, 0.9314, 0.7771, 0.905, 0.7849, 0.8902, 0.7702, 0.9012, 0.7456, 0.9059, 0.6279, 0.9062, 0.6057, 0.9337, 0.593, 0.9319, 0.6368, 0.9312, 0.8209, 0.9044, 0.807, 0.905, 0.7849, 0.9314, 0.7771, 0.9319, 0.6368, 0.9337, 0.593, 0.9684, 0.5738, 0.9684, 0.6453, 0.965, 0.8417, 0.9312, 0.8209, 0.9314, 0.7771, 0.9682, 0.7702, 0.9337, 0.593, 0.9046, 0.5594, 0.9202, 0.5245, 0.9684, 0.5738, 0.9147, 0.8887, 0.9006, 0.8532, 0.9312, 0.8209, 0.965, 0.8417, 0.9062, 0.6057, 0.891, 0.5901, 0.9046, 0.5594, 0.9337, 0.593, 0.9006, 0.8532, 0.8884, 0.822, 0.9044, 0.807, 0.9312, 0.8209, 0.891, 0.5901, 0.9062, 0.6057, 0.9024, 0.6079, 0.8896, 0.5933, 0.9006, 0.8047, 0.9044, 0.807, 0.8884, 0.822, 0.8872, 0.8187, 0.9062, 0.6057, 0.9059, 0.6279, 0.8998, 0.6263, 0.9024, 0.6079, 0.8988, 0.7862, 0.905, 0.7849, 0.9044, 0.807, 0.9006, 0.8047, 0.9059, 0.6279, 0.8905, 0.6419, 0.8878, 0.6365, 0.8998, 0.6263, 0.8874, 0.7754, 0.8902, 0.7702, 0.905, 0.7849, 0.8988, 0.7862, 0.8905, 0.6419, 0.8675, 0.6423, 0.8709, 0.6352, 0.8878, 0.6365, 0.8704, 0.776, 0.8673, 0.7688, 0.8902, 0.7702, 0.8874, 0.7754, 0.8675, 0.6423, 0.8541, 0.6255, 0.8599, 0.6239, 0.8709, 0.6352, 0.8589, 0.7868, 0.8532, 0.785, 0.8673, 0.7688, 0.8704, 0.776, 0.8541, 0.6255, 0.8544, 0.6048, 0.8597, 0.6082, 0.8599, 0.6239, 0.8579, 0.8025, 0.8525, 0.8057, 0.8532, 0.785, 0.8589, 0.7868, 0.8544, 0.6048, 0.8706, 0.5896, 0.8717, 0.594, 0.8597, 0.6082, 0.8693, 0.8172, 0.8681, 0.8215, 0.8525, 0.8057, 0.8579, 0.8025, 0.8706, 0.5896, 0.891, 0.5901, 0.8896, 0.5933, 0.8717, 0.594, 0.8872, 0.8187, 0.8884, 0.822, 0.8681, 0.8215, 0.8693, 0.8172, 0.8794, 0.6165, 0.8717, 0.594, 0.8896, 0.5933, 0.8872, 0.8187, 0.8693, 0.8172, 0.878, 0.7951, 0.8597, 0.6082, 0.8717, 0.594, 0.8794, 0.6165, 0.878, 0.7951, 0.8693, 0.8172, 0.8579, 0.8025, 0.8794, 0.6165, 0.8599, 0.6239, 0.8597, 0.6082, 0.8579, 0.8025, 0.8589, 0.7868, 0.878, 0.7951, 0.8794, 0.6165, 0.8709, 0.6352, 0.8599, 0.6239, 0.8589, 0.7868, 0.8704, 0.776, 0.878, 0.7951, 0.8794, 0.6165, 0.8878, 0.6365, 0.8709, 0.6352, 0.8704, 0.776, 0.8874, 0.7754, 0.878, 0.7951, 0.8794, 0.6165, 0.8998, 0.6263, 0.8878, 0.6365, 0.8874, 0.7754, 0.8988, 0.7862, 0.878, 0.7951, 0.8794, 0.6165, 0.9024, 0.6079, 0.8998, 0.6263, 0.8988, 0.7862, 0.9006, 0.8047, 0.878, 0.7951, 0.8794, 0.6165, 0.8896, 0.5933, 0.9024, 0.6079, 0.9006, 0.8047, 0.8872, 0.8187, 0.878, 0.7951, 0.5403, 0.05381, 0.5364, 0.06207, 0.5189, 0.05968, 0.5189, 0.05029, 0.5189, 0.05968, 0.5015, 0.06204, 0.4976, 0.05377, 0.5189, 0.05029, 0.5519, 0.05834, 0.5428, 0.06409, 0.5364, 0.06207, 0.5403, 0.05381, 0.5015, 0.06204, 0.4951, 0.06405, 0.486, 0.05827, 0.4976, 0.05377, 0.5551, 0.0619, 0.5463, 0.07267, 0.5428, 0.06409, 0.5519, 0.05834, 0.4951, 0.06405, 0.4916, 0.07262, 0.4828, 0.06183, 0.486, 0.05827, 0.5638, 0.07659, 0.5483, 0.08489, 0.5463, 0.07267, 0.5551, 0.0619, 0.4916, 0.07262, 0.4895, 0.08486, 0.474, 0.07651, 0.4828, 0.06183, 0.5831, 0.1085, 0.5556, 0.1217, 0.5483, 0.08489, 0.5638, 0.07659, 0.4895, 0.08486, 0.4822, 0.1218, 0.4545, 0.1085, 0.474, 0.07651, 0.6055, 0.1651, 0.6474, 0.2005, 0.6215, 0.2278, 0.5531, 0.2096, 0.4165, 0.2295, 0.3897, 0.2019, 0.432, 0.1656, 0.4853, 0.2101, 0.6474, 0.2005, 0.6764, 0.2332, 0.6648, 0.2532, 0.6215, 0.2278, 0.3727, 0.2564, 0.3603, 0.2359, 0.3897, 0.2019, 0.4165, 0.2295, 0.6764, 0.2332, 0.7153, 0.2654, 0.6839, 0.28, 0.6648, 0.2532, 0.3537, 0.2846, 0.3205, 0.2703, 0.3603, 0.2359, 0.3727, 0.2564, 0.7153, 0.2654, 0.7073, 0.3101, 0.6875, 0.3115, 0.6839, 0.28, 0.3512, 0.3174, 0.3307, 0.3169, 0.3205, 0.2703, 0.3537, 0.2846, 0.7073, 0.3101, 0.6974, 0.3327, 0.6768, 0.3239, 0.6875, 0.3115, 0.3627, 0.3297, 0.342, 0.3397, 0.3307, 0.3169, 0.3512, 0.3174, 0.6974, 0.3327, 0.6628, 0.3725, 0.6391, 0.3573, 0.6768, 0.3239, 0.4028, 0.3621, 0.3793, 0.3787, 0.342, 0.3397, 0.3627, 0.3297, 0.6628, 0.3725, 0.6268, 0.3958, 0.6183, 0.3752, 0.6391, 0.3573, 0.4246, 0.3793, 0.4169, 0.4006, 0.3793, 0.3787, 0.4028, 0.3621, 0.6268, 0.3958, 0.6048, 0.3978, 0.6008, 0.3779, 0.6183, 0.3752, 0.4424, 0.3812, 0.4393, 0.4015, 0.4169, 0.4006, 0.4246, 0.3793, 0.6048, 0.3978, 0.5531, 0.3905, 0.5597, 0.357, 0.6008, 0.3779, 0.4829, 0.3585, 0.4909, 0.3919, 0.4393, 0.4015, 0.4424, 0.3812, 0.5531, 0.3905, 0.5219, 0.386, 0.5211, 0.3439, 0.5597, 0.357, 0.5211, 0.3439, 0.5219, 0.386, 0.4909, 0.3919, 0.4829, 0.3585, 0.5773, 0.3402, 0.5998, 0.3448, 0.6008, 0.3779, 0.5597, 0.357, 0.4424, 0.3812, 0.442, 0.3478, 0.4646, 0.3422, 0.4829, 0.3585, 0.5998, 0.3448, 0.6155, 0.342, 0.6183, 0.3752, 0.6008, 0.3779, 0.4246, 0.3793, 0.426, 0.3456, 0.442, 0.3478, 0.4424, 0.3812, 0.6345, 0.3323, 0.6391, 0.3573, 0.6183, 0.3752, 0.6155, 0.342, 0.4246, 0.3793, 0.4028, 0.3621, 0.4064, 0.3365, 0.426, 0.3456, 0.6624, 0.3128, 0.6768, 0.3239, 0.6391, 0.3573, 0.6345, 0.3323, 0.4028, 0.3621, 0.3627, 0.3297, 0.3771, 0.3177, 0.4064, 0.3365, 0.6684, 0.298, 0.6875, 0.3115, 0.6768, 0.3239, 0.6624, 0.3128, 0.3627, 0.3297, 0.3512, 0.3174, 0.3703, 0.3026, 0.3771, 0.3177, 0.6641, 0.2779, 0.6839, 0.28, 0.6875, 0.3115, 0.6684, 0.298, 0.3512, 0.3174, 0.3537, 0.2846, 0.3741, 0.2818, 0.3703, 0.3026, 0.6392, 0.253, 0.6648, 0.2532, 0.6839, 0.28, 0.6641, 0.2779, 0.3537, 0.2846, 0.3727, 0.2564, 0.3989, 0.2556, 0.3741, 0.2818, 0.614, 0.2427, 0.6215, 0.2278, 0.6648, 0.2532, 0.6392, 0.253, 0.3727, 0.2564, 0.4165, 0.2295, 0.4245, 0.2445, 0.3989, 0.2556, 0.5729, 0.2586, 0.5531, 0.2096, 0.6215, 0.2278, 0.614, 0.2427, 0.4165, 0.2295, 0.4853, 0.2101, 0.4664, 0.2597, 0.4245, 0.2445, 0.5729, 0.2586, 0.5639, 0.272, 0.5198, 0.2489, 0.5531, 0.2096, 0.5198, 0.2489, 0.4759, 0.2731, 0.4664, 0.2597, 0.4853, 0.2101, 0.5773, 0.3402, 0.5597, 0.357, 0.5211, 0.3439, 0.5585, 0.3166, 0.5211, 0.3439, 0.4829, 0.3585, 0.4646, 0.3422, 0.4826, 0.3178, 0.5585, 0.3166, 0.5211, 0.3439, 0.5203, 0.2948, 0.5569, 0.2912, 0.5203, 0.2948, 0.5211, 0.3439, 0.4826, 0.3178, 0.4834, 0.2922, 0.5198, 0.2489, 0.5639, 0.272, 0.5569, 0.2912, 0.5203, 0.2948, 0.4834, 0.2922, 0.4759, 0.2731, 0.5198, 0.2489, 0.5203, 0.2948, 0.5255, 0.06897, 0.5189, 0.0679, 0.5189, 0.05968, 0.5364, 0.06207, 0.5189, 0.05968, 0.5189, 0.0679, 0.5124, 0.06896, 0.5015, 0.06204, 0.5312, 0.07383, 0.5255, 0.06897, 0.5364, 0.06207, 0.5428, 0.06409, 0.5015, 0.06204, 0.5124, 0.06896, 0.5066, 0.07381, 0.4951, 0.06405, 0.531, 0.08743, 0.5312, 0.07383, 0.5428, 0.06409, 0.5463, 0.07267, 0.4951, 0.06405, 0.5066, 0.07381, 0.5068, 0.08742, 0.4916, 0.07262, 0.5556, 0.1217, 0.532, 0.1277, 0.5327, 0.09092, 0.5483, 0.08489, 0.5052, 0.09091, 0.5058, 0.1277, 0.4822, 0.1218, 0.4895, 0.08486, 0.531, 0.08743, 0.5463, 0.07267, 0.5483, 0.08489, 0.5327, 0.09092, 0.4895, 0.08486, 0.4916, 0.07262, 0.5068, 0.08742, 0.5052, 0.09091, 0.5381, 0.1584, 0.519, 0.1517, 0.5189, 0.1284, 0.532, 0.1277, 0.5189, 0.1284, 0.519, 0.1517, 0.4999, 0.1584, 0.5058, 0.1277, 0.5327, 0.09092, 0.532, 0.1277, 0.5189, 0.1284, 0.5189, 0.09395, 0.5189, 0.1284, 0.5058, 0.1277, 0.5052, 0.09091, 0.5189, 0.09395, 0.5189, 0.08518, 0.531, 0.08743, 0.5327, 0.09092, 0.5189, 0.09395, 0.5052, 0.09091, 0.5068, 0.08742, 0.5189, 0.08518, 0.5189, 0.09395, 0.5484, 0.1736, 0.538, 0.176, 0.5352, 0.1668, 0.5381, 0.1584, 0.5028, 0.1669, 0.5001, 0.176, 0.4897, 0.1737, 0.4999, 0.1584, 0.5443, 0.1934, 0.5372, 0.1876, 0.538, 0.176, 0.5484, 0.1736, 0.5001, 0.176, 0.5009, 0.1876, 0.494, 0.1934, 0.4897, 0.1737, 0.5198, 0.2008, 0.5288, 0.1918, 0.5372, 0.1876, 0.5443, 0.1934, 0.5009, 0.1876, 0.5092, 0.1916, 0.5198, 0.2008, 0.494, 0.1934, 0.5176, 0.1906, 0.5191, 0.1854, 0.5288, 0.1918, 0.5198, 0.2008, 0.5092, 0.1916, 0.5191, 0.1854, 0.5176, 0.1906, 0.5198, 0.2008, 0.519, 0.1517, 0.5381, 0.1584, 0.5352, 0.1668, 0.519, 0.159, 0.5028, 0.1669, 0.4999, 0.1584, 0.519, 0.1517, 0.519, 0.159, 0.519, 0.159, 0.5352, 0.1668, 0.5311, 0.1716, 0.519, 0.1656, 0.5069, 0.1717, 0.5028, 0.1669, 0.519, 0.159, 0.519, 0.1656, 0.5191, 0.1854, 0.5191, 0.1795, 0.5282, 0.1863, 0.5288, 0.1918, 0.5098, 0.1863, 0.5191, 0.1795, 0.5191, 0.1854, 0.5092, 0.1916, 0.5288, 0.1918, 0.5282, 0.1863, 0.5335, 0.1842, 0.5372, 0.1876, 0.5045, 0.1842, 0.5098, 0.1863, 0.5092, 0.1916, 0.5009, 0.1876, 0.5372, 0.1876, 0.5335, 0.1842, 0.5334, 0.1767, 0.538, 0.176, 0.5046, 0.1768, 0.5045, 0.1842, 0.5009, 0.1876, 0.5001, 0.176, 0.538, 0.176, 0.5334, 0.1767, 0.5311, 0.1716, 0.5352, 0.1668, 0.5069, 0.1717, 0.5046, 0.1768, 0.5001, 0.176, 0.5028, 0.1669, 0.5191, 0.1795, 0.5334, 0.1767, 0.5335, 0.1842, 0.5282, 0.1863, 0.5045, 0.1842, 0.5046, 0.1768, 0.5191, 0.1795, 0.5098, 0.1863, 0.5191, 0.1795, 0.519, 0.1656, 0.5311, 0.1716, 0.5334, 0.1767, 0.5069, 0.1717, 0.519, 0.1656, 0.5191, 0.1795, 0.5046, 0.1768, 0.5198, 0.2008, 0.5443, 0.1934, 0.5531, 0.2096, 0.5198, 0.2489, 0.4853, 0.2101, 0.494, 0.1934, 0.5198, 0.2008, 0.5198, 0.2489, 0.5443, 0.1934, 0.5484, 0.1736, 0.5616, 0.1678, 0.5531, 0.2096, 0.4764, 0.168, 0.4897, 0.1737, 0.494, 0.1934, 0.4853, 0.2101, 0.5484, 0.1736, 0.5381, 0.1584, 0.5595, 0.1493, 0.5616, 0.1678, 0.4784, 0.1494, 0.4999, 0.1584, 0.4897, 0.1737, 0.4764, 0.168, 0.5381, 0.1584, 0.532, 0.1277, 0.5556, 0.1217, 0.5595, 0.1493, 0.4822, 0.1218, 0.5058, 0.1277, 0.4999, 0.1584, 0.4784, 0.1494, 0.5831, 0.1085, 0.5961, 0.1334, 0.5595, 0.1493, 0.5556, 0.1217, 0.4784, 0.1494, 0.4414, 0.1336, 0.4545, 0.1085, 0.4822, 0.1218, 0.5961, 0.1334, 0.6012, 0.1479, 0.5616, 0.1678, 0.5595, 0.1493, 0.4764, 0.168, 0.4363, 0.1482, 0.4414, 0.1336, 0.4784, 0.1494, 0.6055, 0.1651, 0.5531, 0.2096, 0.5616, 0.1678, 0.6012, 0.1479, 0.4764, 0.168, 0.4853, 0.2101, 0.432, 0.1656, 0.4363, 0.1482, 0.531, 0.08743, 0.5189, 0.08518, 0.5189, 0.08387, 0.5289, 0.08496, 0.5189, 0.08387, 0.5189, 0.08518, 0.5068, 0.08742, 0.5089, 0.08495, 0.5312, 0.07383, 0.531, 0.08743, 0.5289, 0.08496, 0.529, 0.07543, 0.5089, 0.08495, 0.5068, 0.08742, 0.5066, 0.07381, 0.5088, 0.07542, 0.5255, 0.06897, 0.5312, 0.07383, 0.529, 0.07543, 0.5238, 0.07051, 0.5088, 0.07542, 0.5066, 0.07381, 0.5124, 0.06896, 0.5141, 0.0705, 0.5189, 0.0679, 0.5255, 0.06897, 0.5238, 0.07051, 0.5189, 0.06947, 0.5141, 0.0705, 0.5124, 0.06896, 0.5189, 0.0679, 0.5189, 0.06947, 0.5189, 0.06947, 0.5238, 0.07051, 0.5216, 0.07497, 0.5189, 0.07426, 0.5163, 0.07497, 0.5141, 0.0705, 0.5189, 0.06947, 0.5189, 0.07426, 0.5238, 0.07051, 0.529, 0.07543, 0.5242, 0.07669, 0.5216, 0.07497, 0.5136, 0.07668, 0.5088, 0.07542, 0.5141, 0.0705, 0.5163, 0.07497, 0.529, 0.07543, 0.5289, 0.08496, 0.5246, 0.07989, 0.5242, 0.07669, 0.5133, 0.07988, 0.5089, 0.08495, 0.5088, 0.07542, 0.5136, 0.07668, 0.5289, 0.08496, 0.5189, 0.08387, 0.5189, 0.07933, 0.5246, 0.07989, 0.5189, 0.07933, 0.5189, 0.08387, 0.5089, 0.08495, 0.5133, 0.07988, 0.5189, 0.07933, 0.5189, 0.07426, 0.5216, 0.07497, 0.5246, 0.07989, 0.5163, 0.07497, 0.5189, 0.07426, 0.5189, 0.07933, 0.5133, 0.07988, 0.5246, 0.07989, 0.5216, 0.07497, 0.5242, 0.07669, 0.5136, 0.07668, 0.5163, 0.07497, 0.5133, 0.07988, 0.5569, 0.2912, 0.5639, 0.272, 0.5718, 0.2773, 0.5684, 0.2929, 0.4681, 0.2786, 0.4759, 0.2731, 0.4834, 0.2922, 0.472, 0.2943, 0.5585, 0.3166, 0.5569, 0.2912, 0.5684, 0.2929, 0.5731, 0.3114, 0.472, 0.2943, 0.4834, 0.2922, 0.4826, 0.3178, 0.4678, 0.3131, 0.5773, 0.3402, 0.5585, 0.3166, 0.5731, 0.3114, 0.5849, 0.3277, 0.4678, 0.3131, 0.4826, 0.3178, 0.4646, 0.3422, 0.4565, 0.33, 0.5639, 0.272, 0.5729, 0.2586, 0.5807, 0.2666, 0.5718, 0.2773, 0.4587, 0.268, 0.4664, 0.2597, 0.4759, 0.2731, 0.4681, 0.2786, 0.5729, 0.2586, 0.614, 0.2427, 0.6117, 0.2557, 0.5807, 0.2666, 0.4271, 0.2577, 0.4245, 0.2445, 0.4664, 0.2597, 0.4587, 0.268, 0.614, 0.2427, 0.6392, 0.253, 0.6325, 0.2629, 0.6117, 0.2557, 0.4061, 0.2655, 0.3989, 0.2556, 0.4245, 0.2445, 0.4271, 0.2577, 0.6392, 0.253, 0.6641, 0.2779, 0.6537, 0.28, 0.6325, 0.2629, 0.3849, 0.2836, 0.3741, 0.2818, 0.3989, 0.2556, 0.4061, 0.2655, 0.6641, 0.2779, 0.6684, 0.298, 0.6561, 0.2976, 0.6537, 0.28, 0.383, 0.3019, 0.3703, 0.3026, 0.3741, 0.2818, 0.3849, 0.2836, 0.6684, 0.298, 0.6624, 0.3128, 0.6528, 0.3102, 0.6561, 0.2976, 0.3869, 0.3146, 0.3771, 0.3177, 0.3703, 0.3026, 0.383, 0.3019, 0.6624, 0.3128, 0.6345, 0.3323, 0.629, 0.3239, 0.6528, 0.3102, 0.4116, 0.3277, 0.4064, 0.3365, 0.3771, 0.3177, 0.3869, 0.3146, 0.6345, 0.3323, 0.6155, 0.342, 0.6144, 0.332, 0.629, 0.3239, 0.4267, 0.3354, 0.426, 0.3456, 0.4064, 0.3365, 0.4116, 0.3277, 0.6155, 0.342, 0.5998, 0.3448, 0.601, 0.3336, 0.6144, 0.332, 0.4403, 0.3365, 0.442, 0.3478, 0.426, 0.3456, 0.4267, 0.3354, 0.5998, 0.3448, 0.5773, 0.3402, 0.5849, 0.3277, 0.601, 0.3336, 0.4565, 0.33, 0.4646, 0.3422, 0.442, 0.3478, 0.4403, 0.3365, 0.601, 0.3336, 0.5849, 0.3277, 0.5906, 0.3215, 0.6018, 0.3285, 0.4504, 0.3239, 0.4565, 0.33, 0.4403, 0.3365, 0.4394, 0.3313, 0.6144, 0.332, 0.601, 0.3336, 0.6018, 0.3285, 0.6133, 0.3271, 0.4394, 0.3313, 0.4403, 0.3365, 0.4267, 0.3354, 0.4276, 0.3304, 0.629, 0.3239, 0.6144, 0.332, 0.6133, 0.3271, 0.6269, 0.3205, 0.4276, 0.3304, 0.4267, 0.3354, 0.4116, 0.3277, 0.4136, 0.3242, 0.6528, 0.3102, 0.629, 0.3239, 0.6269, 0.3205, 0.6462, 0.3064, 0.4136, 0.3242, 0.4116, 0.3277, 0.3869, 0.3146, 0.3934, 0.3105, 0.6561, 0.2976, 0.6528, 0.3102, 0.6462, 0.3064, 0.6495, 0.2962, 0.3934, 0.3105, 0.3869, 0.3146, 0.383, 0.3019, 0.3897, 0.3002, 0.6537, 0.28, 0.6561, 0.2976, 0.6495, 0.2962, 0.6478, 0.2835, 0.3897, 0.3002, 0.383, 0.3019, 0.3849, 0.2836, 0.391, 0.2871, 0.6325, 0.2629, 0.6537, 0.28, 0.6478, 0.2835, 0.6298, 0.2673, 0.391, 0.2871, 0.3849, 0.2836, 0.4061, 0.2655, 0.4089, 0.27, 0.6117, 0.2557, 0.6325, 0.2629, 0.6298, 0.2673, 0.6126, 0.2616, 0.4089, 0.27, 0.4061, 0.2655, 0.4271, 0.2577, 0.4263, 0.2637, 0.5807, 0.2666, 0.6117, 0.2557, 0.6126, 0.2616, 0.5852, 0.271, 0.4263, 0.2637, 0.4271, 0.2577, 0.4587, 0.268, 0.4544, 0.2726, 0.5718, 0.2773, 0.5807, 0.2666, 0.5852, 0.271, 0.5781, 0.2819, 0.4544, 0.2726, 0.4587, 0.268, 0.4681, 0.2786, 0.4618, 0.2834, 0.5849, 0.3277, 0.5731, 0.3114, 0.5795, 0.3093, 0.5906, 0.3215, 0.4612, 0.3112, 0.4678, 0.3131, 0.4565, 0.33, 0.4504, 0.3239, 0.5731, 0.3114, 0.5684, 0.2929, 0.5775, 0.2938, 0.5795, 0.3093, 0.4628, 0.2954, 0.472, 0.2943, 0.4678, 0.3131, 0.4612, 0.3112, 0.5684, 0.2929, 0.5718, 0.2773, 0.5781, 0.2819, 0.5775, 0.2938, 0.4618, 0.2834, 0.4681, 0.2786, 0.472, 0.2943, 0.4628, 0.2954, 0.5219, 0.386, 0.5531, 0.3905, 0.5532, 0.4331, 0.523, 0.4336, 0.4928, 0.4345, 0.4909, 0.3919, 0.5219, 0.386, 0.523, 0.4336, 0.5531, 0.3905, 0.6048, 0.3978, 0.6098, 0.4315, 0.5532, 0.4331, 0.4359, 0.4357, 0.4393, 0.4015, 0.4909, 0.3919, 0.4928, 0.4345, 0.6048, 0.3978, 0.6268, 0.3958, 0.6482, 0.4193, 0.6098, 0.4315, 0.3965, 0.4254, 0.4169, 0.4006, 0.4393, 0.4015, 0.4359, 0.4357, 0.6268, 0.3958, 0.6628, 0.3725, 0.6921, 0.3883, 0.6482, 0.4193, 0.3503, 0.3962, 0.3793, 0.3787, 0.4169, 0.4006, 0.3965, 0.4254, 0.6628, 0.3725, 0.6974, 0.3327, 0.7263, 0.3418, 0.6921, 0.3883, 0.3128, 0.3506, 0.342, 0.3397, 0.3793, 0.3787, 0.3503, 0.3962, 0.6974, 0.3327, 0.7073, 0.3101, 0.7359, 0.3121, 0.7263, 0.3418, 0.3011, 0.3206, 0.3307, 0.3169, 0.342, 0.3397, 0.3128, 0.3506, 0.7073, 0.3101, 0.7153, 0.2654, 0.7299, 0.2564, 0.7359, 0.3121, 0.3049, 0.2611, 0.3205, 0.2703, 0.3307, 0.3169, 0.3011, 0.3206, 0.7153, 0.2654, 0.6764, 0.2332, 0.6982, 0.2169, 0.7299, 0.2564, 0.3374, 0.2192, 0.3603, 0.2359, 0.3205, 0.2703, 0.3049, 0.2611, 0.6764, 0.2332, 0.6474, 0.2005, 0.6631, 0.1907, 0.6982, 0.2169, 0.3735, 0.1919, 0.3897, 0.2019, 0.3603, 0.2359, 0.3374, 0.2192, 0.6269, 0.01561, 0.6494, 0.02238, 0.6605, 0.07608, 0.6214, 0.04809, 0.3768, 0.0753, 0.3888, 0.02159, 0.4113, 0.01513, 0.4164, 0.04763, 0.5675, 0.000144, 0.6269, 0.01561, 0.6214, 0.04809, 0.5772, 0.0328, 0.4164, 0.04763, 0.4113, 0.01513, 0.4706, 0.000144, 0.4608, 0.03266, 0.5189, 0.02489, 0.5675, 0.000144, 0.5772, 0.0328, 0.5474, 0.04172, 0.4608, 0.03266, 0.4706, 0.000144, 0.5189, 0.02489, 0.4905, 0.04167, 0.5403, 0.05381, 0.5189, 0.05029, 0.5189, 0.02489, 0.5474, 0.04172, 0.5189, 0.02489, 0.5189, 0.05029, 0.4976, 0.05377, 0.4905, 0.04167, 0.5519, 0.05834, 0.5403, 0.05381, 0.5474, 0.04172, 0.5581, 0.05387, 0.4905, 0.04167, 0.4976, 0.05377, 0.486, 0.05827, 0.4798, 0.05378, 0.5551, 0.0619, 0.5519, 0.05834, 0.5581, 0.05387, 0.577, 0.058, 0.4798, 0.05378, 0.486, 0.05827, 0.4828, 0.06183, 0.4609, 0.05785, 0.5638, 0.07659, 0.5551, 0.0619, 0.577, 0.058, 0.6117, 0.07827, 0.4609, 0.05785, 0.4828, 0.06183, 0.474, 0.07651, 0.4259, 0.07799, 0.577, 0.058, 0.5772, 0.0328, 0.6214, 0.04809, 0.6117, 0.07827, 0.4164, 0.04763, 0.4608, 0.03266, 0.4609, 0.05785, 0.4259, 0.07799, 0.577, 0.058, 0.5581, 0.05387, 0.5474, 0.04172, 0.5772, 0.0328, 0.4905, 0.04167, 0.4798, 0.05378, 0.4609, 0.05785, 0.4608, 0.03266, 0.6267, 0.1114, 0.6117, 0.07827, 0.6214, 0.04809, 0.6605, 0.07608, 0.4164, 0.04763, 0.4259, 0.07799, 0.4106, 0.1112, 0.3768, 0.0753, 0.5831, 0.1085, 0.5638, 0.07659, 0.6117, 0.07827, 0.6267, 0.1114, 0.4259, 0.07799, 0.474, 0.07651, 0.4545, 0.1085, 0.4106, 0.1112, 0.5961, 0.1334, 0.6295, 0.1305, 0.6235, 0.1468, 0.6012, 0.1479, 0.4137, 0.1472, 0.4076, 0.1306, 0.4414, 0.1336, 0.4363, 0.1482, 0.5831, 0.1085, 0.6267, 0.1114, 0.6295, 0.1305, 0.5961, 0.1334, 0.4076, 0.1306, 0.4106, 0.1112, 0.4545, 0.1085, 0.4414, 0.1336, 0.6055, 0.1651, 0.6012, 0.1479, 0.6235, 0.1468, 0.6193, 0.1598, 0.4137, 0.1472, 0.4363, 0.1482, 0.432, 0.1656, 0.418, 0.1604, 0.6055, 0.1651, 0.6193, 0.1598, 0.6631, 0.1907, 0.6474, 0.2005, 0.3735, 0.1919, 0.418, 0.1604, 0.432, 0.1656, 0.3897, 0.2019, 0.9459, 0.07957, 0.8862, 0.1218, 0.8491, 0.09973, 0.8918, 0.03692, 0.1831, 0.09213, 0.1413, 0.1125, 0.07896, 0.06072, 0.1423, 0.02147, 0.8918, 0.03692, 0.8491, 0.09973, 0.7885, 0.08083, 0.8056, 0.01079, 0.2464, 0.07651, 0.1831, 0.09213, 0.1423, 0.02147, 0.2326, 0.003484, 0.8056, 0.01079, 0.7885, 0.08083, 0.687, 0.0772, 0.6724, 0.0222, 0.3499, 0.07596, 0.2464, 0.07651, 0.2326, 0.003484, 0.366, 0.02099, 0.6724, 0.0222, 0.687, 0.0772, 0.6605, 0.07608, 0.6494, 0.02238, 0.3768, 0.0753, 0.3499, 0.07596, 0.366, 0.02099, 0.3888, 0.02159, 0.6267, 0.1114, 0.6605, 0.07608, 0.687, 0.0772, 0.6295, 0.1305, 0.3499, 0.07596, 0.3768, 0.0753, 0.4106, 0.1112, 0.4076, 0.1306, 0.7299, 0.2564, 0.6982, 0.2169, 0.7602, 0.1932, 0.789, 0.2333, 0.2716, 0.1939, 0.3374, 0.2192, 0.3049, 0.2611, 0.2413, 0.237, 0.9945, 0.1677, 0.9091, 0.1833, 0.8862, 0.1218, 0.9459, 0.07957, 0.1413, 0.1125, 0.1079, 0.1791, 0.01183, 0.1554, 0.07896, 0.06072, 0.9117, 0.4024, 0.8629, 0.3386, 0.8941, 0.3019, 0.9629, 0.3448, 0.1238, 0.3155, 0.1606, 0.3568, 0.1064, 0.4327, 0.04397, 0.367, 0.9629, 0.3448, 0.8941, 0.3019, 0.9154, 0.2598, 0.9999, 0.2546, 0.09896, 0.267, 0.1238, 0.3155, 0.04397, 0.367, 0.000144, 0.2591, 0.9999, 0.2546, 0.9154, 0.2598, 0.9091, 0.1833, 0.9945, 0.1677, 0.1079, 0.1791, 0.09896, 0.267, 0.000144, 0.2591, 0.01183, 0.1554, 0.7495, 0.3347, 0.7359, 0.3121, 0.7663, 0.3008, 0.7892, 0.3137, 0.2674, 0.3101, 0.3011, 0.3206, 0.2882, 0.3465, 0.243, 0.3256, 0.7892, 0.3137, 0.7663, 0.3008, 0.8153, 0.2764, 0.8462, 0.2934, 0.2131, 0.2852, 0.2674, 0.3101, 0.243, 0.3256, 0.1785, 0.305, 0.8462, 0.2934, 0.8153, 0.2764, 0.845, 0.2564, 0.8735, 0.2659, 0.1797, 0.2633, 0.2131, 0.2852, 0.1785, 0.305, 0.1471, 0.2743, 0.8735, 0.2659, 0.845, 0.2564, 0.8591, 0.2282, 0.887, 0.2338, 0.1628, 0.2317, 0.1797, 0.2633, 0.1471, 0.2743, 0.1315, 0.2376, 0.8424, 0.1952, 0.875, 0.1847, 0.887, 0.2338, 0.8591, 0.2282, 0.1315, 0.2376, 0.1452, 0.1827, 0.1768, 0.1962, 0.1628, 0.2317, 0.9091, 0.1833, 0.9154, 0.2598, 0.887, 0.2338, 0.875, 0.1847, 0.1315, 0.2376, 0.09896, 0.267, 0.1079, 0.1791, 0.1452, 0.1827, 0.9154, 0.2598, 0.8941, 0.3019, 0.8735, 0.2659, 0.887, 0.2338, 0.1471, 0.2743, 0.1238, 0.3155, 0.09896, 0.267, 0.1315, 0.2376, 0.8941, 0.3019, 0.8629, 0.3386, 0.8462, 0.2934, 0.8735, 0.2659, 0.1785, 0.305, 0.1606, 0.3568, 0.1238, 0.3155, 0.1471, 0.2743, 0.8629, 0.3386, 0.7943, 0.3641, 0.7892, 0.3137, 0.8462, 0.2934, 0.243, 0.3256, 0.2398, 0.3826, 0.1606, 0.3568, 0.1785, 0.305, 0.7702, 0.3795, 0.7495, 0.3347, 0.7892, 0.3137, 0.7943, 0.3641, 0.243, 0.3256, 0.2882, 0.3465, 0.2681, 0.3987, 0.2398, 0.3826, 0.8455, 0.45, 0.7943, 0.3641, 0.8629, 0.3386, 0.9117, 0.4024, 0.1606, 0.3568, 0.2398, 0.3826, 0.1853, 0.4841, 0.1064, 0.4327, 0.8159, 0.4454, 0.7706, 0.4443, 0.7557, 0.4186, 0.7702, 0.3795, 0.287, 0.4429, 0.2714, 0.4733, 0.2193, 0.4772, 0.2681, 0.3987, 0.8159, 0.4454, 0.7702, 0.3795, 0.7943, 0.3641, 0.8455, 0.45, 0.2398, 0.3826, 0.2681, 0.3987, 0.2193, 0.4772, 0.1853, 0.4841, 0.8198, 0.4681, 0.8159, 0.4454, 0.8455, 0.45, 0.1853, 0.4841, 0.2193, 0.4772, 0.2159, 0.5036, 0.7359, 0.3121, 0.7299, 0.2564, 0.789, 0.2333, 0.7663, 0.3008, 0.2413, 0.237, 0.3049, 0.2611, 0.3011, 0.3206, 0.2674, 0.3101, 0.789, 0.2333, 0.8096, 0.2339, 0.8153, 0.2764, 0.7663, 0.3008, 0.2131, 0.2852, 0.2192, 0.2374, 0.2413, 0.237, 0.2674, 0.3101, 0.8096, 0.2339, 0.8293, 0.2196, 0.845, 0.2564, 0.8153, 0.2764, 0.1797, 0.2633, 0.1991, 0.2225, 0.2192, 0.2374, 0.2131, 0.2852, 0.8424, 0.1952, 0.8591, 0.2282, 0.845, 0.2564, 0.8293, 0.2196, 0.1797, 0.2633, 0.1628, 0.2317, 0.1768, 0.1962, 0.1991, 0.2225, 0.687, 0.0772, 0.7885, 0.08083, 0.7865, 0.1176, 0.7155, 0.1397, 0.2467, 0.1148, 0.2464, 0.07651, 0.3499, 0.07596, 0.3195, 0.1394, 0.7602, 0.1932, 0.7155, 0.1397, 0.7865, 0.1176, 0.7855, 0.1523, 0.2467, 0.1148, 0.3195, 0.1394, 0.2716, 0.1939, 0.246, 0.151, 0.6982, 0.2169, 0.6631, 0.1907, 0.7155, 0.1397, 0.7602, 0.1932, 0.3195, 0.1394, 0.3735, 0.1919, 0.3374, 0.2192, 0.2716, 0.1939, 0.6631, 0.1907, 0.6235, 0.1468, 0.6295, 0.1305, 0.7155, 0.1397, 0.4076, 0.1306, 0.4137, 0.1472, 0.3735, 0.1919, 0.3195, 0.1394, 0.6295, 0.1305, 0.687, 0.0772, 0.7155, 0.1397, 0.3195, 0.1394, 0.3499, 0.07596, 0.4076, 0.1306, 0.6631, 0.1907, 0.6193, 0.1598, 0.6235, 0.1468, 0.4137, 0.1472, 0.418, 0.1604, 0.3735, 0.1919, 0.8424, 0.1952, 0.8374, 0.1564, 0.8582, 0.1378, 0.875, 0.1847, 0.1717, 0.1323, 0.1966, 0.1552, 0.1768, 0.1962, 0.1452, 0.1827, 0.9091, 0.1833, 0.875, 0.1847, 0.8582, 0.1378, 0.8862, 0.1218, 0.1717, 0.1323, 0.1452, 0.1827, 0.1079, 0.1791, 0.1413, 0.1125, 0.7855, 0.1523, 0.7865, 0.1176, 0.8582, 0.1378, 0.8374, 0.1564, 0.1717, 0.1323, 0.2467, 0.1148, 0.246, 0.151, 0.1966, 0.1552, 0.7885, 0.08083, 0.8491, 0.09973, 0.8582, 0.1378, 0.7865, 0.1176, 0.1717, 0.1323, 0.1831, 0.09213, 0.2464, 0.07651, 0.2467, 0.1148, 0.8862, 0.1218, 0.8582, 0.1378, 0.8491, 0.09973, 0.1831, 0.09213, 0.1717, 0.1323, 0.1413, 0.1125, 0.5062, 0.9049, 0.4324, 0.8949, 0.4388, 0.8702, 0.4911, 0.8817, 0.3159, 0.8682, 0.3216, 0.8932, 0.2472, 0.9012, 0.263, 0.8783, 0.5062, 0.9049, 0.4911, 0.8817, 0.5728, 0.8605, 0.6048, 0.8799, 0.1815, 0.8547, 0.263, 0.8783, 0.2472, 0.9012, 0.1487, 0.8733, 0.6048, 0.8799, 0.5728, 0.8605, 0.5864, 0.794, 0.62, 0.7916, 0.1697, 0.7875, 0.1815, 0.8547, 0.1487, 0.8733, 0.1361, 0.7841, 0.62, 0.7916, 0.5864, 0.794, 0.549, 0.7464, 0.5638, 0.7392, 0.2087, 0.7409, 0.1697, 0.7875, 0.1361, 0.7841, 0.1941, 0.7332, 0.5638, 0.7392, 0.549, 0.7464, 0.5003, 0.7117, 0.5083, 0.6977, 0.2584, 0.7075, 0.2087, 0.7409, 0.1941, 0.7332, 0.2508, 0.6932, 0.5083, 0.6977, 0.5003, 0.7117, 0.4386, 0.6807, 0.4348, 0.6589, 0.321, 0.678, 0.2584, 0.7075, 0.2508, 0.6932, 0.3253, 0.6562, 0.5003, 0.7117, 0.5057, 0.7309, 0.453, 0.7, 0.4386, 0.6807, 0.3061, 0.697, 0.2525, 0.7266, 0.2584, 0.7075, 0.321, 0.678, 0.549, 0.7464, 0.5429, 0.7558, 0.5057, 0.7309, 0.5003, 0.7117, 0.2525, 0.7266, 0.2146, 0.7504, 0.2087, 0.7409, 0.2584, 0.7075, 0.5864, 0.794, 0.5681, 0.7874, 0.5429, 0.7558, 0.549, 0.7464, 0.2146, 0.7504, 0.1883, 0.7814, 0.1697, 0.7875, 0.2087, 0.7409, 0.5728, 0.8605, 0.5555, 0.8264, 0.5681, 0.7874, 0.5864, 0.794, 0.1883, 0.7814, 0.1998, 0.8209, 0.1815, 0.8547, 0.1697, 0.7875, 0.4911, 0.8817, 0.5012, 0.8444, 0.5555, 0.8264, 0.5728, 0.8605, 0.1998, 0.8209, 0.2538, 0.8405, 0.263, 0.8783, 0.1815, 0.8547, 0.4911, 0.8817, 0.4388, 0.8702, 0.4578, 0.84, 0.5012, 0.8444, 0.2976, 0.8374, 0.3159, 0.8682, 0.263, 0.8783, 0.2538, 0.8405, 0.7602, 0.1932, 0.7855, 0.1523, 0.796, 0.177, 0.7832, 0.1874, 0.2336, 0.1756, 0.246, 0.151, 0.2716, 0.1939, 0.247, 0.1871, 0.391, 0.6119, 0.4348, 0.6589, 0.4386, 0.6807, 0.3948, 0.6861, 0.321, 0.678, 0.3253, 0.6562, 0.3699, 0.6102, 0.3648, 0.6844, 0.789, 0.2333, 0.7602, 0.1932, 0.7832, 0.1874, 0.8096, 0.2339, 0.247, 0.1871, 0.2716, 0.1939, 0.2413, 0.237, 0.2192, 0.2374, 0.3917, 0.8621, 0.4016, 0.8415, 0.4388, 0.8702, 0.4324, 0.8949, 0.3159, 0.8682, 0.354, 0.8403, 0.3634, 0.8613, 0.3216, 0.8932, 0.4386, 0.6807, 0.453, 0.7, 0.435, 0.7183, 0.3948, 0.6861, 0.3237, 0.7157, 0.3061, 0.697, 0.321, 0.678, 0.3648, 0.6844, 0.4337, 0.7297, 0.3847, 0.7103, 0.3948, 0.6861, 0.435, 0.7183, 0.3648, 0.6844, 0.3744, 0.709, 0.3247, 0.7272, 0.3237, 0.7157, 0.411, 0.7477, 0.3847, 0.7103, 0.4337, 0.7297, 0.4278, 0.7428, 0.3247, 0.7272, 0.3744, 0.709, 0.347, 0.7458, 0.3303, 0.7405, 0.4181, 0.7849, 0.3847, 0.7954, 0.3847, 0.7103, 0.411, 0.7477, 0.3744, 0.709, 0.3723, 0.7945, 0.339, 0.7831, 0.347, 0.7458, 0.4016, 0.8415, 0.3847, 0.7954, 0.4181, 0.7849, 0.4313, 0.8175, 0.339, 0.7831, 0.3723, 0.7945, 0.354, 0.8403, 0.3248, 0.8155, 0.4388, 0.8702, 0.4016, 0.8415, 0.4313, 0.8175, 0.4578, 0.84, 0.3248, 0.8155, 0.354, 0.8403, 0.3159, 0.8682, 0.2976, 0.8374, 0.8096, 0.2339, 0.8163, 0.2031, 0.8251, 0.2098, 0.8293, 0.2196, 0.1998, 0.2148, 0.2098, 0.2062, 0.2192, 0.2374, 0.1991, 0.2225, 0.8096, 0.2339, 0.7832, 0.1874, 0.8022, 0.1846, 0.8163, 0.2031, 0.2265, 0.1831, 0.247, 0.1871, 0.2192, 0.2374, 0.2098, 0.2062, 0.7832, 0.1874, 0.796, 0.177, 0.8022, 0.1846, 0.2265, 0.1831, 0.2336, 0.1756, 0.247, 0.1871, 0.4578, 0.84, 0.4313, 0.8175, 0.4485, 0.8046, 0.4734, 0.8247, 0.3079, 0.802, 0.3248, 0.8155, 0.2976, 0.8374, 0.2824, 0.8215, 0.4313, 0.8175, 0.4181, 0.7849, 0.4359, 0.7796, 0.4485, 0.8046, 0.3212, 0.7772, 0.339, 0.7831, 0.3248, 0.8155, 0.3079, 0.802, 0.4181, 0.7849, 0.411, 0.7477, 0.4237, 0.7542, 0.4359, 0.7796, 0.3341, 0.752, 0.347, 0.7458, 0.339, 0.7831, 0.3212, 0.7772, 0.411, 0.7477, 0.4278, 0.7428, 0.4379, 0.7498, 0.4237, 0.7542, 0.3199, 0.7473, 0.3303, 0.7405, 0.347, 0.7458, 0.3341, 0.752, 0.4278, 0.7428, 0.4337, 0.7297, 0.4454, 0.732, 0.4379, 0.7498, 0.3129, 0.7292, 0.3247, 0.7272, 0.3303, 0.7405, 0.3199, 0.7473, 0.4337, 0.7297, 0.435, 0.7183, 0.441, 0.7244, 0.4454, 0.732, 0.3175, 0.7217, 0.3237, 0.7157, 0.3247, 0.7272, 0.3129, 0.7292, 0.435, 0.7183, 0.453, 0.7, 0.4553, 0.7137, 0.441, 0.7244, 0.3035, 0.7107, 0.3061, 0.697, 0.3237, 0.7157, 0.3175, 0.7217, 0.5012, 0.8444, 0.4578, 0.84, 0.4734, 0.8247, 0.5125, 0.8288, 0.2824, 0.8215, 0.2976, 0.8374, 0.2538, 0.8405, 0.243, 0.8246, 0.5555, 0.8264, 0.5012, 0.8444, 0.5125, 0.8288, 0.5509, 0.8118, 0.243, 0.8246, 0.2538, 0.8405, 0.1998, 0.8209, 0.2048, 0.8064, 0.5681, 0.7874, 0.5555, 0.8264, 0.5509, 0.8118, 0.5521, 0.7877, 0.2048, 0.8064, 0.1998, 0.8209, 0.1883, 0.7814, 0.2043, 0.7822, 0.5429, 0.7558, 0.5681, 0.7874, 0.5521, 0.7877, 0.5394, 0.7645, 0.2043, 0.7822, 0.1883, 0.7814, 0.2146, 0.7504, 0.2178, 0.7593, 0.5057, 0.7309, 0.5429, 0.7558, 0.5394, 0.7645, 0.5084, 0.7431, 0.2178, 0.7593, 0.2146, 0.7504, 0.2525, 0.7266, 0.2494, 0.7387, 0.453, 0.7, 0.5057, 0.7309, 0.5084, 0.7431, 0.4553, 0.7137, 0.2494, 0.7387, 0.2525, 0.7266, 0.3061, 0.697, 0.3035, 0.7107, 0.4379, 0.7498, 0.4454, 0.732, 0.4708, 0.7484, 0.4548, 0.7617, 0.287, 0.745, 0.3129, 0.7292, 0.3199, 0.7473, 0.3027, 0.7587, 0.4548, 0.7617, 0.4708, 0.7484, 0.4889, 0.7705, 0.4754, 0.7839, 0.2683, 0.7667, 0.287, 0.745, 0.3027, 0.7587, 0.2814, 0.7805, 0.4754, 0.7839, 0.4889, 0.7705, 0.5037, 0.7876, 0.4945, 0.8025, 0.253, 0.7834, 0.2683, 0.7667, 0.2814, 0.7805, 0.2618, 0.7986, 0.4945, 0.8025, 0.5037, 0.7876, 0.5186, 0.7916, 0.5168, 0.8073, 0.2379, 0.787, 0.253, 0.7834, 0.2618, 0.7986, 0.2392, 0.8029, 0.5125, 0.8288, 0.4734, 0.8247, 0.4945, 0.8025, 0.5168, 0.8073, 0.2618, 0.7986, 0.2824, 0.8215, 0.243, 0.8246, 0.2392, 0.8029, 0.4485, 0.8046, 0.4754, 0.7839, 0.4945, 0.8025, 0.4734, 0.8247, 0.2618, 0.7986, 0.2814, 0.7805, 0.3079, 0.802, 0.2824, 0.8215, 0.4485, 0.8046, 0.4359, 0.7796, 0.4548, 0.7617, 0.4754, 0.7839, 0.3027, 0.7587, 0.3212, 0.7772, 0.3079, 0.802, 0.2814, 0.7805, 0.4379, 0.7498, 0.4548, 0.7617, 0.4359, 0.7796, 0.4237, 0.7542, 0.3212, 0.7772, 0.3027, 0.7587, 0.3199, 0.7473, 0.3341, 0.752, 0.441, 0.7244, 0.4553, 0.7137, 0.4708, 0.7484, 0.4454, 0.732, 0.287, 0.745, 0.3035, 0.7107, 0.3175, 0.7217, 0.3129, 0.7292, 0.5084, 0.7431, 0.4889, 0.7705, 0.4708, 0.7484, 0.4553, 0.7137, 0.287, 0.745, 0.2683, 0.7667, 0.2494, 0.7387, 0.3035, 0.7107, 0.5394, 0.7645, 0.5037, 0.7876, 0.4889, 0.7705, 0.5084, 0.7431, 0.2683, 0.7667, 0.253, 0.7834, 0.2178, 0.7593, 0.2494, 0.7387, 0.5521, 0.7877, 0.5186, 0.7916, 0.5037, 0.7876, 0.5394, 0.7645, 0.253, 0.7834, 0.2379, 0.787, 0.2043, 0.7822, 0.2178, 0.7593, 0.5509, 0.8118, 0.5168, 0.8073, 0.5186, 0.7916, 0.5521, 0.7877, 0.2379, 0.787, 0.2392, 0.8029, 0.2048, 0.8064, 0.2043, 0.7822, 0.5125, 0.8288, 0.5168, 0.8073, 0.5509, 0.8118, 0.2048, 0.8064, 0.2392, 0.8029, 0.243, 0.8246, 0.5083, 0.6977, 0.4348, 0.6589, 0.4841, 0.6288, 0.5434, 0.6835, 0.2769, 0.6251, 0.3253, 0.6562, 0.2508, 0.6932, 0.2161, 0.6781, 0.5638, 0.7392, 0.5083, 0.6977, 0.5434, 0.6835, 0.5811, 0.7269, 0.2161, 0.6781, 0.2508, 0.6932, 0.1941, 0.7332, 0.1772, 0.7204, 0.62, 0.7916, 0.5638, 0.7392, 0.5811, 0.7269, 0.6167, 0.76, 0.1772, 0.7204, 0.1941, 0.7332, 0.1361, 0.7841, 0.1404, 0.7524, 0.7075, 0.7599, 0.62, 0.7916, 0.6167, 0.76, 0.6606, 0.7412, 0.1404, 0.7524, 0.1361, 0.7841, 0.04953, 0.7488, 0.09704, 0.7321, 0.7455, 0.6521, 0.7075, 0.7599, 0.6606, 0.7412, 0.6773, 0.6704, 0.09704, 0.7321, 0.04953, 0.7488, 0.01941, 0.6397, 0.08356, 0.662, 0.7408, 0.5724, 0.7455, 0.6521, 0.6773, 0.6704, 0.6714, 0.5927, 0.08356, 0.662, 0.01941, 0.6397, 0.03366, 0.5644, 0.09282, 0.5899, 0.6773, 0.6704, 0.5434, 0.6835, 0.4841, 0.6288, 0.6714, 0.5927, 0.2769, 0.6251, 0.2161, 0.6781, 0.08356, 0.662, 0.09282, 0.5899, 0.6773, 0.6704, 0.6606, 0.7412, 0.5811, 0.7269, 0.5434, 0.6835, 0.1772, 0.7204, 0.09704, 0.7321, 0.08356, 0.662, 0.2161, 0.6781, 0.6606, 0.7412, 0.6167, 0.76, 0.5811, 0.7269, 0.1772, 0.7204, 0.1404, 0.7524, 0.09704, 0.7321, 0.8424, 0.1952, 0.8293, 0.2196, 0.8346, 0.2069, 0.8347, 0.207, 0.03366, 0.5644, 0.05122, 0.5227, 0.145, 0.5626, 0.09282, 0.5899, 0.6204, 0.5657, 0.6714, 0.5927, 0.4841, 0.6288, 0.4981, 0.5523, 0.2769, 0.6251, 0.09282, 0.5899, 0.145, 0.5626, 0.2642, 0.5501, 0.391, 0.6119, 0.4981, 0.5523, 0.4841, 0.6288, 0.4348, 0.6589, 0.2769, 0.6251, 0.2642, 0.5501, 0.3699, 0.6102, 0.3253, 0.6562])
me_suzanne.use_remesh_preserve_volume = False
me_suzanne.use_remesh_preserve_attributes = False
me_suzanne.use_mirror_vertex_groups = False
me_suzanne.update()

# ---- objects
ob_plane = bpy.data.objects.new('Plane', me_plane)
ob_suzanne = bpy.data.objects.new('Suzanne', me_suzanne)

# ---- transforms, parenting, visibility, modifiers, constraints
ob_plane.location = (0.0, 0.0, 0.0)
ob_plane.scale = (85.17, 85.17, 85.17)
ob_plane.lineart.crease_threshold = 0.0
ob_suzanne.location = (0.0, 0.0, 7.28)
ob_suzanne.lineart.crease_threshold = 0.0

# ---- collection membership
col_collection.objects.link(ob_plane)
col_collection.objects.link(ob_suzanne)

# ---- scene / render settings (as saved in the file)
scene.frame_start = 1; scene.frame_end = 250; scene.frame_set(1)
scene.render.engine = 'BLENDER_EEVEE_NEXT'
scene.cycles.use_denoising = False
scene.cycles.samples = 128
scene.cycles.sampling_pattern = 'TABULATED_SOBOL'
scene.cycles.use_adaptive_sampling = False
scene.cycles.use_light_tree = False
scene.view_settings.view_transform = 'Filmic'
bpy.context.view_layer.update()

# ---- added for rendering (the .blend has no active camera and no usable light): camera, sun
cam_auto = bpy.data.cameras.new('AutoCamera')
cam_auto.lens = 50.0
cam_auto.sensor_width = 36.0
cam_auto.clip_end = 8827.31
ob_auto_camera = bpy.data.objects.new('AutoCamera', cam_auto)
scene.collection.objects.link(ob_auto_camera)
ob_auto_camera.location = (534.9, -638.876, 418.866)
ob_auto_camera.rotation_euler = (1.09748, -7.21219e-08, 0.694738)
scene.camera = ob_auto_camera
light_auto_sun = bpy.data.lights.new('AutoSun', 'SUN')
light_auto_sun.energy = 3.0
light_auto_sun.angle = 0.0523599
ob_auto_sun = bpy.data.objects.new('AutoSun', light_auto_sun)
scene.collection.objects.link(ob_auto_sun)
ob_auto_sun.rotation_euler = (0.872665, 0.174533, 0.523599)
bpy.context.view_layer.update()
